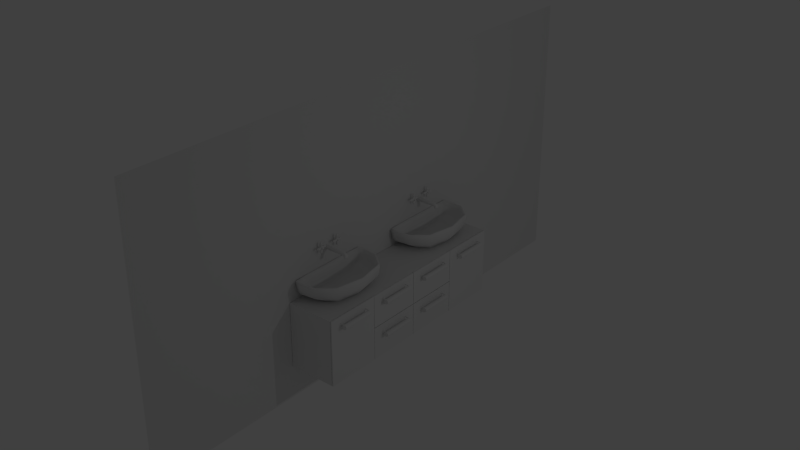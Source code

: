 # Source: Badezimmer_Waschbecken_komplett.blend  (saved by Blender 2.74.0; exported with 4.5.12 LTS)
import bpy
from mathutils import Matrix  # noqa: F401  (used for matrix-valued properties, if any)

bpy.ops.wm.read_factory_settings(use_empty=True)
scene = bpy.context.scene
scene.name = 'Scene'

# ---- collections
col_collection_1 = bpy.data.collections.new('Collection 1'); scene.collection.children.link(col_collection_1)

# ---- materials (node trees are filled in below, after node groups)
mat_material = bpy.data.materials.new('Material')
mat_material.alpha_threshold = 0.0
mat_material.use_transparent_shadow = False
mat_material.roughness = 0.5
mat_material.line_color = (0.0, 0.0, 0.0, 1.0)
mat_material_001 = bpy.data.materials.new('Material.001')
mat_material_001.alpha_threshold = 0.0
mat_material_001.use_transparent_shadow = False
mat_material_001.roughness = 0.5
mat_material_001.line_color = (0.0, 0.0, 0.0, 1.0)

# ---- material node trees

# ---- world
world_world = bpy.data.worlds.new('World'); scene.world = world_world
world_world.color = (0.05088, 0.05088, 0.05088)
world_world.use_sun_shadow = False
world_world.sun_shadow_jitter_overblur = 0.0
world_world.cycles.sampling_method = 'MANUAL'
world_world.cycles.sample_map_resolution = 256

# ---- lights
light_lamp = bpy.data.lights.new('Lamp', 'POINT')
light_lamp.transmission_factor = 0.0
light_lamp.cutoff_distance = 30.0
light_lamp.energy = 100.0
light_lamp.shadow_buffer_clip_start = 1.001
light_lamp.shadow_soft_size = 0.1
light_lamp.shadow_maximum_resolution = 0.006
light_lamp.use_absolute_resolution = True
light_lamp.cycles.use_multiple_importance_sampling = False

# ---- meshes
me_plane = bpy.data.meshes.new('Plane')
me_plane.from_pydata([(-1.0, -1.0, 0.0), (1.0, -1.0, 0.0), (-1.0, 1.0, 0.0), (1.0, 1.0, 0.0)], [], [(0, 1, 3, 2)])
me_plane.use_remesh_preserve_volume = False
me_plane.use_remesh_preserve_attributes = False
me_plane.use_mirror_vertex_groups = False
me_plane.update()
me_cube = bpy.data.meshes.new('Cube')
me_cube.from_pydata([(1.0, 0.0, -1.0), (1.0, -0.9982, -1.0), (-1.0, -0.9982, -1.0), (-1.0, 0.0, -1.0), (1.0, 0.0, 1.0), (1.0, -0.9982, 1.0), (-1.0, -0.9982, 1.0), (-1.0, 0.0, 1.0), (1.0, -0.4982, -1.0), (1.0, 0.0, 0.0), (1.0, -0.9982, 0.0), (1.0, -0.4982, 1.0), (1.0, -0.4982, 0.0), (1.0, -0.5032, -0.98), (1.0, -0.9932, -0.98), (1.0, -0.9932, 0.0), (1.0, -0.9932, 0.98), (1.0, -0.5032, 0.98), (1.0, -0.5032, 0.0), (1.0, -0.5032, -0.98), (1.0, -0.9932, -0.98), (1.0, -0.9932, 0.0), (1.0, -0.9932, 0.98), (1.0, -0.5032, 0.98), (1.0, -0.5032, 0.0), (1.019, -0.5032, -0.98), (1.019, -0.9932, -0.98), (1.019, -0.9932, 2.241e-09), (1.019, -0.9932, 0.98), (1.019, -0.5032, 0.98), (1.019, -0.5032, 2.241e-09), (1.019, -0.4983, -0.9996), (1.019, -0.9981, -0.9996), (1.019, -0.9981, 2.278e-09), (1.019, -0.9981, 0.9996), (1.019, -0.4983, 0.9996), (1.019, -0.4983, 2.278e-09), (1.071, -0.4983, -0.9996), (1.071, -0.9981, -0.9996), (1.071, -0.9981, 6.556e-09), (1.071, -0.9981, 0.9996), (1.071, -0.4983, 0.9996), (1.071, -0.4983, 6.556e-09), (1.0, 0.0, 0.01005), (1.0, 0.0, 0.99), (1.0, -0.4932, 0.99), (1.0, -0.4932, 0.01005), (1.0, 0.0, -0.99), (1.0, -0.4932, -0.99), (1.0, 0.0, -0.01), (1.0, -0.4932, -0.01), (1.0, 0.0, 0.01005), (1.0, 0.0, 0.99), (1.0, -0.4932, 0.99), (1.0, -0.4932, 0.01005), (1.0, 0.0, -0.99), (1.0, -0.4932, -0.99), (1.0, 0.0, -0.01), (1.0, -0.4932, -0.01), (1.0, 0.0, 0.01005), (1.0, 0.0, 0.99), (1.0, -0.4932, 0.99), (1.0, -0.4932, 0.01005), (1.0, 0.0, -0.99), (1.0, -0.4932, -0.99), (1.0, 0.0, -0.01), (1.0, -0.4932, -0.01), (1.0, -0.003762, 0.01005), (1.0, -0.003762, 0.99), (1.0, -0.4932, 0.99), (1.0, -0.4932, 0.01005), (1.0, -0.003762, -0.99), (1.0, -0.4932, -0.99), (1.0, -0.003762, -0.01), (1.0, -0.4932, -0.01), (1.02, -0.003762, 0.01005), (1.02, -0.003762, 0.99), (1.02, -0.4932, 0.99), (1.02, -0.4932, 0.01005), (1.02, -0.003762, -0.99), (1.02, -0.4932, -0.99), (1.02, -0.003762, -0.01), (1.02, -0.4932, -0.01), (1.02, -0.001855, 0.01013), (1.02, -0.001855, 0.9975), (1.02, -0.4951, 0.9975), (1.02, -0.4951, 0.01013), (1.02, -0.001855, -0.9976), (1.02, -0.4951, -0.9976), (1.02, -0.001855, -0.01008), (1.02, -0.4951, -0.01008), (1.07, -0.001855, 0.01013), (1.07, -0.001855, 0.9975), (1.07, -0.4951, 0.9975), (1.07, -0.4951, 0.01013), (1.07, -0.001855, -0.9976), (1.07, -0.4951, -0.9976), (1.07, -0.001855, -0.01008), (1.07, -0.4951, -0.01008)], [], [(0, 8, 1, 2, 3), (4, 7, 6, 5, 11), (12, 11, 17, 18), (1, 10, 5, 6, 2), (4, 9, 0, 3, 7), (12, 8, 48, 50), (11, 12, 46, 45), (18, 17, 23, 24), (8, 12, 18, 13), (10, 1, 14, 15), (11, 5, 16, 17), (5, 10, 15, 16), (1, 8, 13, 14), (24, 23, 29, 30), (13, 18, 24, 19), (15, 14, 20, 21), (17, 16, 22, 23), (16, 15, 21, 22), (14, 13, 19, 20), (30, 29, 35, 36), (19, 24, 30, 25), (21, 20, 26, 27), (23, 22, 28, 29), (22, 21, 27, 28), (20, 19, 25, 26), (36, 35, 41, 42), (25, 30, 36, 31), (27, 26, 32, 33), (29, 28, 34, 35), (28, 27, 33, 34), (26, 25, 31, 32), (38, 37, 42, 41, 40, 39), (31, 36, 42, 37), (33, 32, 38, 39), (35, 34, 40, 41), (34, 33, 39, 40), (32, 31, 37, 38), (49, 50, 58, 57), (12, 9, 43, 46), (4, 11, 45, 44), (9, 4, 44, 43), (50, 48, 56, 58), (9, 12, 50, 49), (0, 9, 49, 47), (8, 0, 47, 48), (57, 58, 66, 65), (58, 56, 64, 66), (47, 49, 57, 55), (48, 47, 55, 56), (45, 46, 54, 53), (46, 43, 51, 54), (44, 45, 53, 52), (43, 44, 52, 51), (65, 66, 74, 73), (66, 64, 72, 74), (55, 57, 65, 63), (56, 55, 63, 64), (53, 54, 62, 61), (54, 51, 59, 62), (52, 53, 61, 60), (51, 52, 60, 59), (73, 74, 82, 81), (74, 72, 80, 82), (63, 65, 73, 71), (64, 63, 71, 72), (61, 62, 70, 69), (62, 59, 67, 70), (60, 61, 69, 68), (59, 60, 68, 67), (81, 82, 90, 89), (82, 80, 88, 90), (71, 73, 81, 79), (72, 71, 79, 80), (69, 70, 78, 77), (70, 67, 75, 78), (68, 69, 77, 76), (67, 68, 76, 75), (89, 90, 98, 97), (90, 88, 96, 98), (79, 81, 89, 87), (80, 79, 87, 88), (77, 78, 86, 85), (78, 75, 83, 86), (76, 77, 85, 84), (75, 76, 84, 83), (91, 92, 93, 94), (95, 97, 98, 96), (87, 89, 97, 95), (88, 87, 95, 96), (85, 86, 94, 93), (86, 83, 91, 94), (84, 85, 93, 92), (83, 84, 92, 91)])
me_cube.materials.append(mat_material)
me_cube.use_remesh_preserve_volume = False
me_cube.use_remesh_preserve_attributes = False
me_cube.use_mirror_vertex_groups = False
me_cube.update()
me_cube_001 = bpy.data.meshes.new('Cube.001')
me_cube_001.from_pydata([(1.0, 1.0, -1.0), (1.0, -1.0, -1.0), (-1.0, -1.0, -1.0), (-1.0, 1.0, -1.0), (1.0, 1.0, 1.0), (1.0, -1.0, 1.0), (-1.0, -1.0, 1.0), (-1.0, 1.0, 1.0), (0.9015, 0.8319, 1.0), (0.9015, -0.8319, 1.0), (-0.9015, 0.8319, 1.0), (-0.9015, -0.8319, 1.0), (0.9015, 0.8319, -0.7445), (0.9015, -0.8319, -0.7445), (-0.9015, 0.8319, -0.7445), (-0.9015, -0.8319, -0.7445), (1.0, 1.0, -1.0), (-1.0, 1.0, -1.0), (1.0, 1.0, 1.0), (-1.0, 1.0, 1.0), (0.9015, 0.8319, 1.0), (-0.9015, 0.8319, 1.0), (0.9015, 0.8319, -0.7445), (-0.9015, 0.8319, -0.7445), (1.0, 1.0, 1.0), (1.0, -1.0, 1.0), (-1.0, -1.0, 1.0), (-1.0, 1.0, 1.0), (-1.0, 1.0, 1.0), (1.0, 1.0, 1.0)], [], [(16, 1, 2, 17), (19, 6, 11, 21), (29, 18, 5, 25), (25, 5, 6, 26), (28, 19, 7, 27), (24, 0, 3, 27), (21, 11, 15, 23), (6, 5, 9, 11), (4, 7, 10, 8), (18, 4, 8, 20), (22, 23, 15, 13), (11, 9, 13, 15), (8, 10, 14, 12), (20, 8, 12, 22), (9, 20, 22, 13), (12, 14, 23, 22), (5, 18, 20, 9), (10, 21, 23, 14), (26, 6, 19, 28), (24, 4, 18, 29), (7, 19, 21, 10), (0, 16, 17, 3), (0, 24, 29, 16), (2, 26, 28, 17), (4, 24, 27, 7), (17, 28, 27, 3), (1, 25, 26, 2), (16, 29, 25, 1)])
me_cube_001.polygons.foreach_set('use_smooth', [True] * 28)
me_cube_001.materials.append(mat_material_001)
me_cube_001.use_remesh_preserve_volume = False
me_cube_001.use_remesh_preserve_attributes = False
me_cube_001.use_mirror_vertex_groups = False
me_cube_001.update()
me_cube_002 = bpy.data.meshes.new('Cube.002')
me_cube_002.from_pydata([(-4.373, -4.373, -4.373), (-4.373, -4.373, 4.373), (-4.373, 4.373, -4.373), (-4.373, 4.373, 4.373), (4.373, -4.373, -4.373), (4.373, -4.373, 4.373), (4.373, 4.373, -4.373), (4.373, 4.373, 4.373), (13.12, 4.373, 4.373), (13.12, 4.373, -4.373), (13.12, -4.373, 4.373), (13.12, -4.373, -4.373), (-13.12, -4.373, -4.373), (-13.12, -4.373, 4.373), (-13.12, 4.373, 4.373), (-13.12, 4.373, -4.373), (-4.373, 17.49, 4.373), (-4.373, 17.49, -4.373), (4.373, 17.49, 4.373), (4.373, 17.49, -4.373), (-4.373, -4.373, 13.12), (-4.373, 4.373, 13.12), (4.373, 4.373, 13.12), (4.373, -4.373, 13.12), (-4.373, 4.373, -13.12), (-4.373, -4.373, -13.12), (4.373, 4.373, -13.12), (4.373, -4.373, -13.12), (-6.122, -6.122, 13.12), (-6.122, 6.122, 13.12), (6.122, 6.122, 13.12), (6.122, -6.122, 13.12), (-6.122, -6.122, 21.87), (-6.122, 6.122, 21.87), (6.122, 6.122, 21.87), (6.122, -6.122, 21.87), (-3.673, -3.673, 21.87), (-3.673, 3.673, 21.87), (3.673, 3.673, 21.87), (3.673, -3.673, 21.87), (-3.673, -3.673, 26.24), (-3.673, 3.673, 26.24), (3.673, 3.673, 26.24), (3.673, -3.673, 26.24), (13.12, 6.122, 6.122), (13.12, 6.122, -6.122), (13.12, -6.122, 6.122), (13.12, -6.122, -6.122), (21.87, 6.122, 6.122), (21.87, 6.122, -6.122), (21.87, -6.122, 6.122), (21.87, -6.122, -6.122), (21.87, 3.673, 3.673), (21.87, 3.673, -3.673), (21.87, -3.673, 3.673), (21.87, -3.673, -3.673), (26.24, 3.673, 3.673), (26.24, 3.673, -3.673), (26.24, -3.673, 3.673), (26.24, -3.673, -3.673), (-13.12, -6.122, -6.122), (-13.12, -6.122, 6.122), (-13.12, 6.122, 6.122), (-13.12, 6.122, -6.122), (-21.87, -6.122, -6.122), (-21.87, -6.122, 6.122), (-21.87, 6.122, 6.122), (-21.87, 6.122, -6.122), (-21.87, -3.673, -3.673), (-21.87, -3.673, 3.673), (-21.87, 3.673, 3.673), (-21.87, 3.673, -3.673), (-26.24, -3.673, -3.673), (-26.24, -3.673, 3.673), (-26.24, 3.673, 3.673), (-26.24, 3.673, -3.673), (-6.122, 6.122, -13.12), (-6.122, -6.122, -13.12), (6.122, 6.122, -13.12), (6.122, -6.122, -13.12), (-6.122, 6.122, -21.87), (-6.122, -6.122, -21.87), (6.122, 6.122, -21.87), (6.122, -6.122, -21.87), (-3.673, 3.673, -21.87), (-3.673, -3.673, -21.87), (3.673, 3.673, -21.87), (3.673, -3.673, -21.87), (-3.673, 3.673, -26.24), (-3.673, -3.673, -26.24), (3.673, 3.673, -26.24), (3.673, -3.673, -26.24), (-4.373, -4.373, -4.373), (-4.373, -4.373, 4.373), (4.373, -4.373, 4.373), (4.373, -4.373, -4.373), (-6.122, -13.12, -6.122), (-6.122, -13.12, 6.122), (6.122, -13.12, 6.122), (6.122, -13.12, -6.122), (4.373, 17.49, -4.373), (-4.373, 17.49, -4.373), (4.373, 17.49, 4.373), (-4.373, 17.49, 4.373), (90.09, -4.373, -4.373), (90.09, -4.373, 4.373), (90.09, 4.373, -4.373), (90.09, 4.373, 4.373), (98.83, -4.373, -4.373), (98.83, -4.373, 4.373), (98.83, 4.373, -4.373), (98.83, 4.373, 4.373), (107.6, 4.373, 4.373), (107.6, 4.373, -4.373), (107.6, -4.373, 4.373), (107.6, -4.373, -4.373), (81.34, -4.373, -4.373), (81.34, -4.373, 4.373), (81.34, 4.373, 4.373), (81.34, 4.373, -4.373), (90.09, 17.49, 4.373), (90.09, 17.49, -4.373), (98.83, 17.49, 4.373), (98.83, 17.49, -4.373), (90.09, -4.373, 13.12), (90.09, 4.373, 13.12), (98.83, 4.373, 13.12), (98.83, -4.373, 13.12), (90.09, 4.373, -13.12), (90.09, -4.373, -13.12), (98.83, 4.373, -13.12), (98.83, -4.373, -13.12), (88.34, -6.122, 13.12), (88.34, 6.122, 13.12), (100.6, 6.122, 13.12), (100.6, -6.122, 13.12), (88.34, -6.122, 21.87), (88.34, 6.122, 21.87), (100.6, 6.122, 21.87), (100.6, -6.122, 21.87), (90.78, -3.673, 21.87), (90.78, 3.673, 21.87), (98.13, 3.673, 21.87), (98.13, -3.673, 21.87), (90.78, -3.673, 26.24), (90.78, 3.673, 26.24), (98.13, 3.673, 26.24), (98.13, -3.673, 26.24), (107.6, 6.122, 6.122), (107.6, 6.122, -6.122), (107.6, -6.122, 6.122), (107.6, -6.122, -6.122), (116.3, 6.122, 6.122), (116.3, 6.122, -6.122), (116.3, -6.122, 6.122), (116.3, -6.122, -6.122), (116.3, 3.673, 3.673), (116.3, 3.673, -3.673), (116.3, -3.673, 3.673), (116.3, -3.673, -3.673), (120.7, 3.673, 3.673), (120.7, 3.673, -3.673), (120.7, -3.673, 3.673), (120.7, -3.673, -3.673), (81.34, -6.122, -6.122), (81.34, -6.122, 6.122), (81.34, 6.122, 6.122), (81.34, 6.122, -6.122), (72.59, -6.122, -6.122), (72.59, -6.122, 6.122), (72.59, 6.122, 6.122), (72.59, 6.122, -6.122), (72.59, -3.673, -3.673), (72.59, -3.673, 3.673), (72.59, 3.673, 3.673), (72.59, 3.673, -3.673), (68.22, -3.673, -3.673), (68.22, -3.673, 3.673), (68.22, 3.673, 3.673), (68.22, 3.673, -3.673), (88.34, 6.122, -13.12), (88.34, -6.122, -13.12), (100.6, 6.122, -13.12), (100.6, -6.122, -13.12), (88.34, 6.122, -21.87), (88.34, -6.122, -21.87), (100.6, 6.122, -21.87), (100.6, -6.122, -21.87), (90.78, 3.673, -21.87), (90.78, -3.673, -21.87), (98.13, 3.673, -21.87), (98.13, -3.673, -21.87), (90.78, 3.673, -26.24), (90.78, -3.673, -26.24), (98.13, 3.673, -26.24), (98.13, -3.673, -26.24), (90.09, -4.373, -4.373), (90.09, -4.373, 4.373), (98.83, -4.373, 4.373), (98.83, -4.373, -4.373), (88.34, -13.12, -6.122), (88.34, -13.12, 6.122), (100.6, -13.12, 6.122), (100.6, -13.12, -6.122), (98.83, 17.49, -4.373), (90.09, 17.49, -4.373), (98.83, 17.49, 4.373), (90.09, 17.49, 4.373)], [], [(2, 0, 12, 15), (100, 101, 17, 19), (4, 6, 9, 11), (0, 4, 95, 92), (4, 0, 25, 27), (1, 5, 23, 20), (11, 9, 45, 47), (5, 4, 11, 10), (7, 5, 10, 8), (6, 7, 8, 9), (15, 12, 60, 63), (3, 2, 15, 14), (1, 3, 14, 13), (0, 1, 13, 12), (16, 18, 19, 17), (102, 100, 19, 18), (103, 102, 18, 16), (101, 103, 16, 17), (20, 23, 31, 28), (5, 7, 22, 23), (7, 3, 21, 22), (3, 1, 20, 21), (27, 25, 77, 79), (6, 4, 27, 26), (2, 6, 26, 24), (0, 2, 24, 25), (28, 31, 35, 32), (23, 22, 30, 31), (22, 21, 29, 30), (21, 20, 28, 29), (32, 35, 39, 36), (31, 30, 34, 35), (30, 29, 33, 34), (29, 28, 32, 33), (36, 39, 43, 40), (35, 34, 38, 39), (34, 33, 37, 38), (33, 32, 36, 37), (43, 42, 41, 40), (39, 38, 42, 43), (38, 37, 41, 42), (37, 36, 40, 41), (47, 45, 49, 51), (10, 11, 47, 46), (8, 10, 46, 44), (9, 8, 44, 45), (51, 49, 53, 55), (46, 47, 51, 50), (44, 46, 50, 48), (45, 44, 48, 49), (55, 53, 57, 59), (50, 51, 55, 54), (48, 50, 54, 52), (49, 48, 52, 53), (56, 58, 59, 57), (54, 55, 59, 58), (52, 54, 58, 56), (53, 52, 56, 57), (63, 60, 64, 67), (14, 15, 63, 62), (13, 14, 62, 61), (12, 13, 61, 60), (67, 64, 68, 71), (62, 63, 67, 66), (61, 62, 66, 65), (60, 61, 65, 64), (71, 68, 72, 75), (66, 67, 71, 70), (65, 66, 70, 69), (64, 65, 69, 68), (73, 74, 75, 72), (70, 71, 75, 74), (69, 70, 74, 73), (68, 69, 73, 72), (79, 77, 81, 83), (26, 27, 79, 78), (24, 26, 78, 76), (25, 24, 76, 77), (83, 81, 85, 87), (78, 79, 83, 82), (76, 78, 82, 80), (77, 76, 80, 81), (87, 85, 89, 91), (82, 83, 87, 86), (80, 82, 86, 84), (81, 80, 84, 85), (89, 88, 90, 91), (86, 87, 91, 90), (84, 86, 90, 88), (85, 84, 88, 89), (92, 95, 99, 96), (5, 1, 93, 94), (4, 5, 94, 95), (1, 0, 92, 93), (98, 97, 96, 99), (94, 93, 97, 98), (95, 94, 98, 99), (93, 92, 96, 97), (2, 3, 103, 101), (3, 7, 102, 103), (7, 6, 100, 102), (6, 2, 101, 100), (106, 104, 116, 119), (204, 205, 121, 123), (108, 110, 113, 115), (104, 108, 199, 196), (108, 104, 129, 131), (105, 109, 127, 124), (115, 113, 149, 151), (109, 108, 115, 114), (111, 109, 114, 112), (110, 111, 112, 113), (119, 116, 164, 167), (107, 106, 119, 118), (105, 107, 118, 117), (104, 105, 117, 116), (120, 122, 123, 121), (206, 204, 123, 122), (207, 206, 122, 120), (205, 207, 120, 121), (124, 127, 135, 132), (109, 111, 126, 127), (111, 107, 125, 126), (107, 105, 124, 125), (131, 129, 181, 183), (110, 108, 131, 130), (106, 110, 130, 128), (104, 106, 128, 129), (132, 135, 139, 136), (127, 126, 134, 135), (126, 125, 133, 134), (125, 124, 132, 133), (136, 139, 143, 140), (135, 134, 138, 139), (134, 133, 137, 138), (133, 132, 136, 137), (140, 143, 147, 144), (139, 138, 142, 143), (138, 137, 141, 142), (137, 136, 140, 141), (147, 146, 145, 144), (143, 142, 146, 147), (142, 141, 145, 146), (141, 140, 144, 145), (151, 149, 153, 155), (114, 115, 151, 150), (112, 114, 150, 148), (113, 112, 148, 149), (155, 153, 157, 159), (150, 151, 155, 154), (148, 150, 154, 152), (149, 148, 152, 153), (159, 157, 161, 163), (154, 155, 159, 158), (152, 154, 158, 156), (153, 152, 156, 157), (160, 162, 163, 161), (158, 159, 163, 162), (156, 158, 162, 160), (157, 156, 160, 161), (167, 164, 168, 171), (118, 119, 167, 166), (117, 118, 166, 165), (116, 117, 165, 164), (171, 168, 172, 175), (166, 167, 171, 170), (165, 166, 170, 169), (164, 165, 169, 168), (175, 172, 176, 179), (170, 171, 175, 174), (169, 170, 174, 173), (168, 169, 173, 172), (177, 178, 179, 176), (174, 175, 179, 178), (173, 174, 178, 177), (172, 173, 177, 176), (183, 181, 185, 187), (130, 131, 183, 182), (128, 130, 182, 180), (129, 128, 180, 181), (187, 185, 189, 191), (182, 183, 187, 186), (180, 182, 186, 184), (181, 180, 184, 185), (191, 189, 193, 195), (186, 187, 191, 190), (184, 186, 190, 188), (185, 184, 188, 189), (193, 192, 194, 195), (190, 191, 195, 194), (188, 190, 194, 192), (189, 188, 192, 193), (196, 199, 203, 200), (109, 105, 197, 198), (108, 109, 198, 199), (105, 104, 196, 197), (202, 201, 200, 203), (198, 197, 201, 202), (199, 198, 202, 203), (197, 196, 200, 201), (106, 107, 207, 205), (107, 111, 206, 207), (111, 110, 204, 206), (110, 106, 205, 204)])
me_cube_002.polygons.foreach_set('use_smooth', [True] * 204)
me_cube_002.use_remesh_preserve_volume = False
me_cube_002.use_remesh_preserve_attributes = False
me_cube_002.use_mirror_vertex_groups = False
me_cube_002.update()
me_cylinder = bpy.data.meshes.new('Cylinder')
me_cylinder.from_pydata([(-1.538e-07, 0.9183, -0.1843), (-1.538e-07, 0.9183, 0.1125), (0.02895, 0.9154, -0.1843), (0.02895, 0.9154, 0.1125), (0.05679, 0.907, -0.1843), (0.05679, 0.907, 0.1125), (0.08244, 0.8933, -0.1843), (0.08244, 0.8933, 0.1125), (0.1049, 0.8748, -0.1843), (0.1049, 0.8748, 0.1125), (0.1234, 0.8523, -0.1843), (0.1234, 0.8523, 0.1125), (0.1371, 0.8267, -0.1843), (0.1371, 0.8267, 0.1125), (0.1455, 0.7988, -0.1843), (0.1455, 0.7988, 0.1125), (0.1484, 0.7699, -0.1843), (0.1484, 0.7699, 0.1125), (0.1455, 0.7409, -0.1843), (0.1455, 0.7409, 0.1125), (0.1371, 0.7131, -0.1843), (0.1371, 0.7131, 0.1125), (0.1234, 0.6874, -0.1843), (0.1234, 0.6874, 0.1125), (0.1049, 0.6649, -0.1843), (0.1049, 0.6649, 0.1125), (0.08244, 0.6465, -0.1843), (0.08244, 0.6465, 0.1125), (0.05679, 0.6328, -0.1843), (0.05679, 0.6328, 0.1125), (0.02895, 0.6243, -0.1843), (0.02895, 0.6243, 0.1125), (-2.022e-07, 0.6215, -0.1843), (-2.022e-07, 0.6215, 0.1125), (-0.02895, 0.6243, -0.1843), (-0.02895, 0.6243, 0.1125), (-0.05679, 0.6328, -0.1843), (-0.05679, 0.6328, 0.1125), (-0.08244, 0.6465, -0.1843), (-0.08244, 0.6465, 0.1125), (-0.1049, 0.6649, -0.1843), (-0.1049, 0.6649, 0.1125), (-0.1234, 0.6874, -0.1843), (-0.1234, 0.6874, 0.1125), (-0.1371, 0.7131, -0.1843), (-0.1371, 0.7131, 0.1125), (-0.1455, 0.7409, -0.1843), (-0.1455, 0.7409, 0.1125), (-0.1484, 0.7699, -0.1843), (-0.1484, 0.7699, 0.1125), (-0.1455, 0.7988, -0.1843), (-0.1455, 0.7988, 0.1125), (-0.1371, 0.8267, -0.1843), (-0.1371, 0.8267, 0.1125), (-0.1234, 0.8523, -0.1843), (-0.1234, 0.8523, 0.1125), (-0.1049, 0.8748, -0.1843), (-0.1049, 0.8748, 0.1125), (-0.08244, 0.8933, -0.1843), (-0.08244, 0.8933, 0.1125), (-0.05679, 0.907, -0.1843), (-0.05679, 0.907, 0.1125), (-0.02895, 0.9154, -0.1843), (-0.02895, 0.9154, 0.1125), (0.02895, 0.8687, 0.1491), (-1.917e-07, 0.871, 0.1494), (0.05679, 0.8616, 0.1482), (0.08244, 0.8502, 0.1467), (0.1049, 0.8348, 0.1448), (0.1234, 0.8161, 0.1424), (0.1371, 0.7947, 0.1396), (0.1455, 0.7716, 0.1366), (0.1484, 0.7474, 0.1336), (0.1455, 0.7233, 0.1305), (0.1371, 0.7002, 0.1275), (0.1234, 0.6788, 0.1248), (0.1049, 0.6601, 0.1224), (0.08244, 0.6447, 0.1204), (0.05679, 0.6333, 0.1189), (0.02895, 0.6262, 0.118), (-2.401e-07, 0.6239, 0.1177), (-0.02895, 0.6262, 0.118), (-0.05679, 0.6333, 0.1189), (-0.08244, 0.6447, 0.1204), (-0.1049, 0.6601, 0.1224), (-0.1234, 0.6788, 0.1248), (-0.1371, 0.7002, 0.1275), (-0.1455, 0.7233, 0.1305), (-0.1484, 0.7474, 0.1336), (-0.1455, 0.7716, 0.1366), (-0.1371, 0.7947, 0.1396), (-0.1234, 0.8161, 0.1424), (-0.1049, 0.8348, 0.1448), (-0.08244, 0.8502, 0.1467), (-0.05679, 0.8616, 0.1482), (-0.02895, 0.8687, 0.1491), (0.02895, 0.7584, 0.1725), (-2.339e-07, 0.76, 0.173), (0.05679, 0.7538, 0.1712), (0.08244, 0.7464, 0.169), (0.1049, 0.7364, 0.166), (0.1234, 0.7243, 0.1623), (0.1371, 0.7104, 0.1582), (0.1455, 0.6953, 0.1537), (0.1484, 0.6796, 0.149), (0.1455, 0.6639, 0.1443), (0.1371, 0.6489, 0.1398), (0.1234, 0.635, 0.1356), (0.1049, 0.6228, 0.132), (0.08244, 0.6128, 0.129), (0.05679, 0.6054, 0.1268), (0.02895, 0.6008, 0.1254), (-2.822e-07, 0.5993, 0.1249), (-0.02895, 0.6008, 0.1254), (-0.05679, 0.6054, 0.1268), (-0.08244, 0.6128, 0.129), (-0.1049, 0.6228, 0.132), (-0.1234, 0.635, 0.1356), (-0.1371, 0.6489, 0.1398), (-0.1455, 0.6639, 0.1443), (-0.1484, 0.6796, 0.149), (-0.1455, 0.6953, 0.1537), (-0.1371, 0.7104, 0.1582), (-0.1234, 0.7243, 0.1623), (-0.1049, 0.7364, 0.166), (-0.08244, 0.7464, 0.169), (-0.05679, 0.7538, 0.1712), (-0.02895, 0.7584, 0.1725), (0.02895, 0.5838, 0.1842), (-2.049e-07, 0.584, 0.1847), (0.05679, 0.5834, 0.1826), (0.08244, 0.5826, 0.1799), (0.1049, 0.5817, 0.1764), (0.1234, 0.5805, 0.172), (0.1371, 0.5791, 0.1671), (0.1455, 0.5777, 0.1618), (0.1484, 0.5762, 0.1562), (0.1455, 0.5746, 0.1506), (0.1371, 0.5732, 0.1453), (0.1234, 0.5718, 0.1403), (0.1049, 0.5706, 0.136), (0.08244, 0.5697, 0.1324), (0.05679, 0.5689, 0.1298), (0.02895, 0.5685, 0.1282), (-2.532e-07, 0.5683, 0.1276), (-0.02895, 0.5685, 0.1282), (-0.05679, 0.5689, 0.1298), (-0.08244, 0.5697, 0.1324), (-0.1049, 0.5706, 0.136), (-0.1234, 0.5718, 0.1403), (-0.1371, 0.5732, 0.1453), (-0.1455, 0.5746, 0.1506), (-0.1484, 0.5762, 0.1562), (-0.1455, 0.5777, 0.1618), (-0.1371, 0.5791, 0.1671), (-0.1234, 0.5805, 0.172), (-0.1049, 0.5817, 0.1764), (-0.08244, 0.5826, 0.1799), (-0.05679, 0.5834, 0.1826), (-0.02895, 0.5838, 0.1842), (0.02895, 0.5838, 0.1842), (-2.049e-07, 0.584, 0.1847), (0.05679, 0.5834, 0.1826), (0.08244, 0.5826, 0.1799), (0.1049, 0.5817, 0.1764), (0.1234, 0.5805, 0.172), (0.1371, 0.5791, 0.1671), (0.1455, 0.5777, 0.1618), (0.1484, 0.5762, 0.1562), (0.1455, 0.5746, 0.1506), (0.1371, 0.5732, 0.1453), (0.1234, 0.5718, 0.1403), (0.1049, 0.5706, 0.136), (0.08244, 0.5697, 0.1324), (0.05679, 0.5689, 0.1298), (0.02895, 0.5685, 0.1282), (-2.532e-07, 0.5683, 0.1276), (-0.02895, 0.5685, 0.1282), (-0.05679, 0.5689, 0.1298), (-0.08244, 0.5697, 0.1324), (-0.1049, 0.5706, 0.136), (-0.1234, 0.5718, 0.1403), (-0.1371, 0.5732, 0.1453), (-0.1455, 0.5746, 0.1506), (-0.1484, 0.5762, 0.1562), (-0.1455, 0.5777, 0.1618), (-0.1371, 0.5791, 0.1671), (-0.1234, 0.5805, 0.172), (-0.1049, 0.5817, 0.1764), (-0.08244, 0.5826, 0.1799), (-0.05679, 0.5834, 0.1826), (-0.02895, 0.5838, 0.1842), (0.02895, 0.5593, 0.1844), (-2.049e-07, 0.5594, 0.185), (0.05679, 0.5588, 0.1828), (0.08244, 0.5581, 0.1802), (0.1049, 0.5571, 0.1766), (0.1234, 0.5559, 0.1723), (0.1371, 0.5546, 0.1674), (0.1455, 0.5531, 0.162), (0.1484, 0.5516, 0.1564), (0.1455, 0.5501, 0.1509), (0.1371, 0.5486, 0.1455), (0.1234, 0.5473, 0.1406), (0.1049, 0.5461, 0.1362), (0.08244, 0.5451, 0.1327), (0.05679, 0.5444, 0.1301), (0.02895, 0.5439, 0.1284), (-2.532e-07, 0.5438, 0.1279), (-0.02895, 0.5439, 0.1284), (-0.05679, 0.5444, 0.1301), (-0.08244, 0.5451, 0.1327), (-0.1049, 0.5461, 0.1362), (-0.1234, 0.5473, 0.1406), (-0.1371, 0.5486, 0.1455), (-0.1455, 0.5501, 0.1509), (-0.1484, 0.5516, 0.1564), (-0.1455, 0.5531, 0.162), (-0.1371, 0.5546, 0.1674), (-0.1234, 0.5559, 0.1723), (-0.1049, 0.5571, 0.1766), (-0.08244, 0.5581, 0.1802), (-0.05679, 0.5588, 0.1828), (-0.02895, 0.5593, 0.1844)], [], [(0, 1, 3, 2), (2, 3, 5, 4), (4, 5, 7, 6), (6, 7, 9, 8), (8, 9, 11, 10), (10, 11, 13, 12), (12, 13, 15, 14), (14, 15, 17, 16), (16, 17, 19, 18), (18, 19, 21, 20), (20, 21, 23, 22), (22, 23, 25, 24), (24, 25, 27, 26), (26, 27, 29, 28), (28, 29, 31, 30), (30, 31, 33, 32), (32, 33, 35, 34), (34, 35, 37, 36), (36, 37, 39, 38), (38, 39, 41, 40), (40, 41, 43, 42), (42, 43, 45, 44), (44, 45, 47, 46), (46, 47, 49, 48), (48, 49, 51, 50), (50, 51, 53, 52), (52, 53, 55, 54), (54, 55, 57, 56), (56, 57, 59, 58), (58, 59, 61, 60), (59, 57, 92, 93), (62, 63, 1, 0), (60, 61, 63, 62), (0, 2, 4, 6, 8, 10, 12, 14, 16, 18, 20, 22, 24, 26, 28, 30, 32, 34, 36, 38, 40, 42, 44, 46, 48, 50, 52, 54, 56, 58, 60, 62), (88, 87, 119, 120), (37, 35, 81, 82), (15, 13, 70, 71), (1, 63, 95, 65), (43, 41, 84, 85), (21, 19, 73, 74), (49, 47, 87, 88), (5, 3, 64, 66), (27, 25, 76, 77), (55, 53, 90, 91), (11, 9, 68, 69), (33, 31, 79, 80), (61, 59, 93, 94), (39, 37, 82, 83), (3, 1, 65, 64), (17, 15, 71, 72), (45, 43, 85, 86), (23, 21, 74, 75), (51, 49, 88, 89), (7, 5, 66, 67), (29, 27, 77, 78), (57, 55, 91, 92), (35, 33, 80, 81), (13, 11, 69, 70), (63, 61, 94, 95), (41, 39, 83, 84), (19, 17, 72, 73), (47, 45, 86, 87), (25, 23, 75, 76), (53, 51, 89, 90), (9, 7, 67, 68), (31, 29, 78, 79), (122, 121, 153, 154), (66, 64, 96, 98), (77, 76, 108, 109), (86, 85, 117, 118), (75, 74, 106, 107), (95, 94, 126, 127), (84, 83, 115, 116), (73, 72, 104, 105), (93, 92, 124, 125), (82, 81, 113, 114), (71, 70, 102, 103), (91, 90, 122, 123), (69, 68, 100, 101), (80, 79, 111, 112), (89, 88, 120, 121), (67, 66, 98, 99), (78, 77, 109, 110), (87, 86, 118, 119), (64, 65, 97, 96), (76, 75, 107, 108), (65, 95, 127, 97), (85, 84, 116, 117), (74, 73, 105, 106), (94, 93, 125, 126), (83, 82, 114, 115), (72, 71, 103, 104), (92, 91, 123, 124), (81, 80, 112, 113), (70, 69, 101, 102), (90, 89, 121, 122), (68, 67, 99, 100), (79, 78, 110, 111), (156, 155, 187, 188), (100, 99, 131, 132), (111, 110, 142, 143), (120, 119, 151, 152), (98, 96, 128, 130), (109, 108, 140, 141), (118, 117, 149, 150), (107, 106, 138, 139), (127, 126, 158, 159), (116, 115, 147, 148), (105, 104, 136, 137), (125, 124, 156, 157), (114, 113, 145, 146), (103, 102, 134, 135), (123, 122, 154, 155), (101, 100, 132, 133), (112, 111, 143, 144), (121, 120, 152, 153), (99, 98, 130, 131), (110, 109, 141, 142), (119, 118, 150, 151), (96, 97, 129, 128), (108, 107, 139, 140), (97, 127, 159, 129), (117, 116, 148, 149), (106, 105, 137, 138), (126, 125, 157, 158), (115, 114, 146, 147), (104, 103, 135, 136), (124, 123, 155, 156), (113, 112, 144, 145), (102, 101, 133, 134), (190, 189, 221, 222), (145, 144, 176, 177), (134, 133, 165, 166), (154, 153, 185, 186), (132, 131, 163, 164), (143, 142, 174, 175), (152, 151, 183, 184), (130, 128, 160, 162), (141, 140, 172, 173), (150, 149, 181, 182), (139, 138, 170, 171), (159, 158, 190, 191), (148, 147, 179, 180), (137, 136, 168, 169), (157, 156, 188, 189), (146, 145, 177, 178), (135, 134, 166, 167), (155, 154, 186, 187), (133, 132, 164, 165), (144, 143, 175, 176), (153, 152, 184, 185), (131, 130, 162, 163), (142, 141, 173, 174), (151, 150, 182, 183), (128, 129, 161, 160), (140, 139, 171, 172), (129, 159, 191, 161), (149, 148, 180, 181), (138, 137, 169, 170), (158, 157, 189, 190), (147, 146, 178, 179), (136, 135, 167, 168), (192, 193, 223, 222, 221, 220, 219, 218, 217, 216, 215, 214, 213, 212, 211, 210, 209, 208, 207, 206, 205, 204, 203, 202, 201, 200, 199, 198, 197, 196, 195, 194), (179, 178, 210, 211), (168, 167, 199, 200), (188, 187, 219, 220), (177, 176, 208, 209), (166, 165, 197, 198), (186, 185, 217, 218), (164, 163, 195, 196), (175, 174, 206, 207), (184, 183, 215, 216), (162, 160, 192, 194), (173, 172, 204, 205), (182, 181, 213, 214), (171, 170, 202, 203), (191, 190, 222, 223), (180, 179, 211, 212), (169, 168, 200, 201), (189, 188, 220, 221), (178, 177, 209, 210), (167, 166, 198, 199), (187, 186, 218, 219), (165, 164, 196, 197), (176, 175, 207, 208), (185, 184, 216, 217), (163, 162, 194, 195), (174, 173, 205, 206), (183, 182, 214, 215), (160, 161, 193, 192), (172, 171, 203, 204), (161, 191, 223, 193), (181, 180, 212, 213), (170, 169, 201, 202)])
me_cylinder.polygons.foreach_set('use_smooth', [True] * 194)
me_cylinder.use_remesh_preserve_volume = False
me_cylinder.use_remesh_preserve_attributes = False
me_cylinder.use_mirror_vertex_groups = False
me_cylinder.update()
me_cylinder_001 = bpy.data.meshes.new('Cylinder.001')
me_cylinder_001.from_pydata([(-4.547e-07, 1.0, -7.023), (0.1951, 0.9808, -7.023), (0.3827, 0.9239, -7.023), (0.5556, 0.8315, -7.023), (0.7071, 0.7071, -7.023), (0.8315, 0.5556, -7.023), (0.9239, 0.3827, -7.023), (0.9808, 0.1951, -7.023), (1.0, 7.55e-08, -7.023), (0.9808, -0.1951, -7.023), (0.9239, -0.3827, -7.023), (0.8315, -0.5556, -7.023), (0.7071, -0.7071, -7.023), (0.5556, -0.8315, -7.023), (0.3827, -0.9239, -7.023), (0.1951, -0.9808, -7.023), (-7.806e-07, -1.0, -7.023), (-0.1951, -0.9808, -7.023), (-0.3827, -0.9239, -7.023), (-0.5556, -0.8315, -7.023), (-0.7071, -0.7071, -7.023), (-0.8315, -0.5556, -7.023), (-0.9239, -0.3827, -7.023), (-0.9808, -0.1951, -7.023), (-1.0, 9.656e-07, -7.023), (-0.9808, 0.1951, -7.023), (-0.9239, 0.3827, -7.023), (-0.8315, 0.5556, -7.023), (-0.7071, 0.7071, -7.023), (-0.5556, 0.8315, -7.023), (-0.3827, 0.9239, -7.023), (-0.1951, 0.9808, -7.023), (-4.051e-07, 1.0, -7.259), (0.1951, 0.9808, -7.259), (0.3827, 0.9239, -7.259), (0.5556, 0.8315, -7.259), (0.7071, 0.7071, -7.259), (0.8315, 0.5556, -7.259), (0.9239, 0.3827, -7.259), (0.9808, 0.1951, -7.259), (1.0, 7.55e-08, -7.259), (0.9808, -0.1951, -7.259), (0.9239, -0.3827, -7.259), (0.8315, -0.5556, -7.259), (0.7071, -0.7071, -7.259), (0.5556, -0.8315, -7.259), (0.3827, -0.9239, -7.259), (0.1951, -0.9808, -7.259), (-7.31e-07, -1.0, -7.259), (-0.1951, -0.9808, -7.259), (-0.3827, -0.9239, -7.259), (-0.5556, -0.8315, -7.259), (-0.7071, -0.7071, -7.259), (-0.8315, -0.5556, -7.259), (-0.9239, -0.3827, -7.259), (-0.9808, -0.1951, -7.259), (-1.0, 9.656e-07, -7.259), (-0.9808, 0.1951, -7.259), (-0.9239, 0.3827, -7.259), (-0.8315, 0.5556, -7.259), (-0.7071, 0.7071, -7.259), (-0.5556, 0.8315, -7.259), (-0.3827, 0.9239, -7.259), (-0.1951, 0.9808, -7.259), (0.9391, 0.5541, -7.023), (1.135, 0.5545, -7.023), (-1.135, 0.5545, -7.023), (-0.9391, 0.5541, -7.023), (0.9391, 0.5541, -7.259), (1.135, 0.5545, -7.259), (-1.135, 0.5545, -7.259), (-0.9391, 0.5541, -7.259), (-0.8315, 0.5556, -7.259), (-0.8315, 0.5556, -7.023), (0.8315, 0.5556, -7.259), (0.8315, 0.5556, -7.023), (0.9391, 0.5541, -7.023), (1.139, 0.5545, -7.023), (-1.135, 0.5545, -7.023), (-0.9391, 0.5541, -7.023), (0.9391, 0.5541, -7.259), (1.139, 0.5545, -7.259), (-1.135, 0.5545, -7.259), (-0.9391, 0.5541, -7.259), (-0.8362, 1.96, -7.259), (-0.8362, 1.96, -7.023), (0.8362, 1.96, -7.259), (0.8362, 1.96, -7.023), (0.9438, 1.958, -7.023), (1.148, 1.959, -7.023), (-1.14, 1.959, -7.023), (-0.9438, 1.958, -7.023), (0.9438, 1.958, -7.259), (1.148, 1.959, -7.259), (-1.14, 1.959, -7.259), (-0.9438, 1.958, -7.259), (0.9808, 0.1951, -7.023), (1.0, 7.55e-08, -7.023), (0.9808, 0.1951, -7.259), (1.0, 7.55e-08, -7.259), (-1.0, 9.656e-07, -7.023), (-0.9808, 0.1951, -7.023), (-1.0, 9.656e-07, -7.259), (-0.9808, 0.1951, -7.259), (0.9808, 0.1951, -7.023), (0.996, 7.55e-08, -7.023), (0.9808, 0.1951, -7.259), (0.996, 7.55e-08, -7.259), (-1.134, 0.3511, -7.023), (-1.134, 0.3511, -7.259), (1.136, 0.4252, -7.023), (1.136, 0.4252, -7.259), (-4.547e-07, 1.0, 7.023), (6.361e-08, 1.0, 0.0), (0.1951, 0.9808, 7.023), (0.1951, 0.9808, 0.0), (0.3827, 0.9239, 7.023), (0.3827, 0.9239, 0.0), (0.5556, 0.8315, 7.023), (0.5556, 0.8315, 0.0), (0.7071, 0.7071, 7.023), (0.7071, 0.7071, 0.0), (0.8315, 0.5556, 7.023), (0.8315, 0.5556, 0.0), (0.9239, 0.3827, 7.023), (0.9239, 0.3827, 0.0), (0.9808, 0.1951, 7.023), (0.9808, 0.1951, 0.0), (1.0, 7.55e-08, 7.023), (1.0, 7.55e-08, 0.0), (0.9808, -0.1951, 7.023), (0.9808, -0.1951, 0.0), (0.9239, -0.3827, 7.023), (0.9239, -0.3827, 0.0), (0.8315, -0.5556, 7.023), (0.8315, -0.5556, 0.0), (0.7071, -0.7071, 7.023), (0.7071, -0.7071, 0.0), (0.5556, -0.8315, 7.023), (0.5556, -0.8315, 0.0), (0.3827, -0.9239, 7.023), (0.3827, -0.9239, 0.0), (0.1951, -0.9808, 7.023), (0.1951, -0.9808, 0.0), (-7.806e-07, -1.0, 7.023), (-2.622e-07, -1.0, 0.0), (-0.1951, -0.9808, 7.023), (-0.1951, -0.9808, 0.0), (-0.3827, -0.9239, 7.023), (-0.3827, -0.9239, 0.0), (-0.5556, -0.8315, 7.023), (-0.5556, -0.8315, 0.0), (-0.7071, -0.7071, 7.023), (-0.7071, -0.7071, 0.0), (-0.8315, -0.5556, 7.023), (-0.8315, -0.5556, 0.0), (-0.9239, -0.3827, 7.023), (-0.9239, -0.3827, 0.0), (-0.9808, -0.1951, 7.023), (-0.9808, -0.1951, 0.0), (-1.0, 9.656e-07, 7.023), (-1.0, 9.656e-07, 0.0), (-0.9808, 0.1951, 7.023), (-0.9808, 0.1951, 0.0), (-0.9239, 0.3827, 7.023), (-0.9239, 0.3827, 0.0), (-0.8315, 0.5556, 7.023), (-0.8315, 0.5556, 0.0), (-0.7071, 0.7071, 7.023), (-0.7071, 0.7071, 0.0), (-0.5556, 0.8315, 7.023), (-0.5556, 0.8315, 0.0), (-0.3827, 0.9239, 7.023), (-0.3827, 0.9239, 0.0), (-0.1951, 0.9808, 7.023), (-0.1951, 0.9808, 0.0), (-4.051e-07, 1.0, 7.259), (0.1951, 0.9808, 7.259), (0.3827, 0.9239, 7.259), (0.5556, 0.8315, 7.259), (0.7071, 0.7071, 7.259), (0.8315, 0.5556, 7.259), (0.9239, 0.3827, 7.259), (0.9808, 0.1951, 7.259), (1.0, 7.55e-08, 7.259), (0.9808, -0.1951, 7.259), (0.9239, -0.3827, 7.259), (0.8315, -0.5556, 7.259), (0.7071, -0.7071, 7.259), (0.5556, -0.8315, 7.259), (0.3827, -0.9239, 7.259), (0.1951, -0.9808, 7.259), (-7.31e-07, -1.0, 7.259), (-0.1951, -0.9808, 7.259), (-0.3827, -0.9239, 7.259), (-0.5556, -0.8315, 7.259), (-0.7071, -0.7071, 7.259), (-0.8315, -0.5556, 7.259), (-0.9239, -0.3827, 7.259), (-0.9808, -0.1951, 7.259), (-1.0, 9.656e-07, 7.259), (-0.9808, 0.1951, 7.259), (-0.9239, 0.3827, 7.259), (-0.8315, 0.5556, 7.259), (-0.7071, 0.7071, 7.259), (-0.5556, 0.8315, 7.259), (-0.3827, 0.9239, 7.259), (-0.1951, 0.9808, 7.259), (0.9391, 0.5541, 7.023), (1.135, 0.5545, 7.023), (-1.135, 0.5545, 7.023), (-0.9391, 0.5541, 7.023), (0.9391, 0.5541, 7.259), (1.135, 0.5545, 7.259), (-1.135, 0.5545, 7.259), (-0.9391, 0.5541, 7.259), (-0.8315, 0.5556, 7.259), (-0.8315, 0.5556, 7.023), (0.8315, 0.5556, 7.259), (0.8315, 0.5556, 7.023), (0.9391, 0.5541, 7.023), (1.139, 0.5545, 7.023), (-1.135, 0.5545, 7.023), (-0.9391, 0.5541, 7.023), (0.9391, 0.5541, 7.259), (1.139, 0.5545, 7.259), (-1.135, 0.5545, 7.259), (-0.9391, 0.5541, 7.259), (-0.8362, 1.96, 7.259), (-0.8362, 1.96, 7.023), (0.8362, 1.96, 7.259), (0.8362, 1.96, 7.023), (0.9438, 1.958, 7.023), (1.148, 1.959, 7.023), (-1.14, 1.959, 7.023), (-0.9438, 1.958, 7.023), (0.9438, 1.958, 7.259), (1.148, 1.959, 7.259), (-1.14, 1.959, 7.259), (-0.9438, 1.958, 7.259), (0.9808, 0.1951, 7.023), (1.0, 7.55e-08, 7.023), (0.9808, 0.1951, 7.259), (1.0, 7.55e-08, 7.259), (-1.0, 9.656e-07, 7.023), (-0.9808, 0.1951, 7.023), (-1.0, 9.656e-07, 7.259), (-0.9808, 0.1951, 7.259), (0.9808, 0.1951, 7.023), (0.996, 7.55e-08, 7.023), (0.9808, 0.1951, 7.259), (0.996, 7.55e-08, 7.259), (-1.134, 0.3511, 7.023), (-1.134, 0.3511, 7.259), (1.136, 0.4252, 7.023), (1.136, 0.4252, 7.259), (-4.547e-07, 1.0, 17.66), (0.1951, 0.9808, 17.66), (0.3827, 0.9239, 17.66), (0.5556, 0.8315, 17.66), (0.7071, 0.7071, 17.66), (0.8315, 0.5556, 17.66), (0.9239, 0.3827, 17.66), (0.9808, 0.1951, 17.66), (1.0, 7.55e-08, 17.66), (0.9808, -0.1951, 17.66), (0.9239, -0.3827, 17.66), (0.8315, -0.5556, 17.66), (0.7071, -0.7071, 17.66), (0.5556, -0.8315, 17.66), (0.3827, -0.9239, 17.66), (0.1951, -0.9808, 17.66), (-7.806e-07, -1.0, 17.66), (-0.1951, -0.9808, 17.66), (-0.3827, -0.9239, 17.66), (-0.5556, -0.8315, 17.66), (-0.7071, -0.7071, 17.66), (-0.8315, -0.5556, 17.66), (-0.9239, -0.3827, 17.66), (-0.9808, -0.1951, 17.66), (-1.0, 9.656e-07, 17.66), (-0.9808, 0.1951, 17.66), (-0.9239, 0.3827, 17.66), (-0.8315, 0.5556, 17.66), (-0.7071, 0.7071, 17.66), (-0.5556, 0.8315, 17.66), (-0.3827, 0.9239, 17.66), (-0.1951, 0.9808, 17.66), (-4.051e-07, 1.0, 17.42), (0.1951, 0.9808, 17.42), (0.3827, 0.9239, 17.42), (0.5556, 0.8315, 17.42), (0.7071, 0.7071, 17.42), (0.8315, 0.5556, 17.42), (0.9239, 0.3827, 17.42), (0.9808, 0.1951, 17.42), (1.0, 7.55e-08, 17.42), (0.9808, -0.1951, 17.42), (0.9239, -0.3827, 17.42), (0.8315, -0.5556, 17.42), (0.7071, -0.7071, 17.42), (0.5556, -0.8315, 17.42), (0.3827, -0.9239, 17.42), (0.1951, -0.9808, 17.42), (-7.31e-07, -1.0, 17.42), (-0.1951, -0.9808, 17.42), (-0.3827, -0.9239, 17.42), (-0.5556, -0.8315, 17.42), (-0.7071, -0.7071, 17.42), (-0.8315, -0.5556, 17.42), (-0.9239, -0.3827, 17.42), (-0.9808, -0.1951, 17.42), (-1.0, 9.656e-07, 17.42), (-0.9808, 0.1951, 17.42), (-0.9239, 0.3827, 17.42), (-0.8315, 0.5556, 17.42), (-0.7071, 0.7071, 17.42), (-0.5556, 0.8315, 17.42), (-0.3827, 0.9239, 17.42), (-0.1951, 0.9808, 17.42), (0.9391, 0.5541, 17.66), (1.135, 0.5545, 17.66), (-1.135, 0.5545, 17.66), (-0.9391, 0.5541, 17.66), (0.9391, 0.5541, 17.42), (1.135, 0.5545, 17.42), (-1.135, 0.5545, 17.42), (-0.9391, 0.5541, 17.42), (-0.8315, 0.5556, 17.42), (-0.8315, 0.5556, 17.66), (0.8315, 0.5556, 17.42), (0.8315, 0.5556, 17.66), (0.9391, 0.5541, 17.66), (1.139, 0.5545, 17.66), (-1.135, 0.5545, 17.66), (-0.9391, 0.5541, 17.66), (0.9391, 0.5541, 17.42), (1.139, 0.5545, 17.42), (-1.135, 0.5545, 17.42), (-0.9391, 0.5541, 17.42), (-0.8362, 1.96, 17.42), (-0.8362, 1.96, 17.66), (0.8362, 1.96, 17.42), (0.8362, 1.96, 17.66), (0.9438, 1.958, 17.66), (1.148, 1.959, 17.66), (-1.14, 1.959, 17.66), (-0.9438, 1.958, 17.66), (0.9438, 1.958, 17.42), (1.148, 1.959, 17.42), (-1.14, 1.959, 17.42), (-0.9438, 1.958, 17.42), (0.9808, 0.1951, 17.66), (1.0, 7.55e-08, 17.66), (0.9808, 0.1951, 17.42), (1.0, 7.55e-08, 17.42), (-1.0, 9.656e-07, 17.66), (-0.9808, 0.1951, 17.66), (-1.0, 9.656e-07, 17.42), (-0.9808, 0.1951, 17.42), (0.9808, 0.1951, 17.66), (0.996, 7.55e-08, 17.66), (0.9808, 0.1951, 17.42), (0.996, 7.55e-08, 17.42), (-1.134, 0.3511, 17.66), (-1.134, 0.3511, 17.42), (1.136, 0.4252, 17.66), (1.136, 0.4252, 17.42), (-4.547e-07, 1.0, 31.7), (6.361e-08, 1.0, 24.68), (0.1951, 0.9808, 31.7), (0.1951, 0.9808, 24.68), (0.3827, 0.9239, 31.7), (0.3827, 0.9239, 24.68), (0.5556, 0.8315, 31.7), (0.5556, 0.8315, 24.68), (0.7071, 0.7071, 31.7), (0.7071, 0.7071, 24.68), (0.8315, 0.5556, 31.7), (0.8315, 0.5556, 24.68), (0.9239, 0.3827, 31.7), (0.9239, 0.3827, 24.68), (0.9808, 0.1951, 31.7), (0.9808, 0.1951, 24.68), (1.0, 7.55e-08, 31.7), (1.0, 7.55e-08, 24.68), (0.9808, -0.1951, 31.7), (0.9808, -0.1951, 24.68), (0.9239, -0.3827, 31.7), (0.9239, -0.3827, 24.68), (0.8315, -0.5556, 31.7), (0.8315, -0.5556, 24.68), (0.7071, -0.7071, 31.7), (0.7071, -0.7071, 24.68), (0.5556, -0.8315, 31.7), (0.5556, -0.8315, 24.68), (0.3827, -0.9239, 31.7), (0.3827, -0.9239, 24.68), (0.1951, -0.9808, 31.7), (0.1951, -0.9808, 24.68), (-7.806e-07, -1.0, 31.7), (-2.622e-07, -1.0, 24.68), (-0.1951, -0.9808, 31.7), (-0.1951, -0.9808, 24.68), (-0.3827, -0.9239, 31.7), (-0.3827, -0.9239, 24.68), (-0.5556, -0.8315, 31.7), (-0.5556, -0.8315, 24.68), (-0.7071, -0.7071, 31.7), (-0.7071, -0.7071, 24.68), (-0.8315, -0.5556, 31.7), (-0.8315, -0.5556, 24.68), (-0.9239, -0.3827, 31.7), (-0.9239, -0.3827, 24.68), (-0.9808, -0.1951, 31.7), (-0.9808, -0.1951, 24.68), (-1.0, 9.656e-07, 31.7), (-1.0, 9.656e-07, 24.68), (-0.9808, 0.1951, 31.7), (-0.9808, 0.1951, 24.68), (-0.9239, 0.3827, 31.7), (-0.9239, 0.3827, 24.68), (-0.8315, 0.5556, 31.7), (-0.8315, 0.5556, 24.68), (-0.7071, 0.7071, 31.7), (-0.7071, 0.7071, 24.68), (-0.5556, 0.8315, 31.7), (-0.5556, 0.8315, 24.68), (-0.3827, 0.9239, 31.7), (-0.3827, 0.9239, 24.68), (-0.1951, 0.9808, 31.7), (-0.1951, 0.9808, 24.68), (-4.051e-07, 1.0, 31.94), (0.1951, 0.9808, 31.94), (0.3827, 0.9239, 31.94), (0.5556, 0.8315, 31.94), (0.7071, 0.7071, 31.94), (0.8315, 0.5556, 31.94), (0.9239, 0.3827, 31.94), (0.9808, 0.1951, 31.94), (1.0, 7.55e-08, 31.94), (0.9808, -0.1951, 31.94), (0.9239, -0.3827, 31.94), (0.8315, -0.5556, 31.94), (0.7071, -0.7071, 31.94), (0.5556, -0.8315, 31.94), (0.3827, -0.9239, 31.94), (0.1951, -0.9808, 31.94), (-7.31e-07, -1.0, 31.94), (-0.1951, -0.9808, 31.94), (-0.3827, -0.9239, 31.94), (-0.5556, -0.8315, 31.94), (-0.7071, -0.7071, 31.94), (-0.8315, -0.5556, 31.94), (-0.9239, -0.3827, 31.94), (-0.9808, -0.1951, 31.94), (-1.0, 9.656e-07, 31.94), (-0.9808, 0.1951, 31.94), (-0.9239, 0.3827, 31.94), (-0.8315, 0.5556, 31.94), (-0.7071, 0.7071, 31.94), (-0.5556, 0.8315, 31.94), (-0.3827, 0.9239, 31.94), (-0.1951, 0.9808, 31.94), (0.9391, 0.5541, 31.7), (1.135, 0.5545, 31.7), (-1.135, 0.5545, 31.7), (-0.9391, 0.5541, 31.7), (0.9391, 0.5541, 31.94), (1.135, 0.5545, 31.94), (-1.135, 0.5545, 31.94), (-0.9391, 0.5541, 31.94), (-0.8315, 0.5556, 31.94), (-0.8315, 0.5556, 31.7), (0.8315, 0.5556, 31.94), (0.8315, 0.5556, 31.7), (0.9391, 0.5541, 31.7), (1.139, 0.5545, 31.7), (-1.135, 0.5545, 31.7), (-0.9391, 0.5541, 31.7), (0.9391, 0.5541, 31.94), (1.139, 0.5545, 31.94), (-1.135, 0.5545, 31.94), (-0.9391, 0.5541, 31.94), (-0.8362, 1.96, 31.94), (-0.8362, 1.96, 31.7), (0.8362, 1.96, 31.94), (0.8362, 1.96, 31.7), (0.9438, 1.958, 31.7), (1.148, 1.959, 31.7), (-1.14, 1.959, 31.7), (-0.9438, 1.958, 31.7), (0.9438, 1.958, 31.94), (1.148, 1.959, 31.94), (-1.14, 1.959, 31.94), (-0.9438, 1.958, 31.94), (0.9808, 0.1951, 31.7), (1.0, 7.55e-08, 31.7), (0.9808, 0.1951, 31.94), (1.0, 7.55e-08, 31.94), (-1.0, 9.656e-07, 31.7), (-0.9808, 0.1951, 31.7), (-1.0, 9.656e-07, 31.94), (-0.9808, 0.1951, 31.94), (0.9808, 0.1951, 31.7), (0.996, 7.55e-08, 31.7), (0.9808, 0.1951, 31.94), (0.996, 7.55e-08, 31.94), (-1.134, 0.3511, 31.7), (-1.134, 0.3511, 31.94), (1.136, 0.4252, 31.7), (1.136, 0.4252, 31.94)], [], [(0, 113, 115, 1), (1, 115, 117, 2), (2, 117, 119, 3), (3, 119, 121, 4), (4, 121, 123, 5), (5, 123, 125, 6), (6, 125, 127, 7), (7, 127, 129, 8), (8, 129, 131, 9), (9, 131, 133, 10), (10, 133, 135, 11), (11, 135, 137, 12), (12, 137, 139, 13), (13, 139, 141, 14), (14, 141, 143, 15), (15, 143, 145, 16), (16, 145, 147, 17), (17, 147, 149, 18), (18, 149, 151, 19), (19, 151, 153, 20), (20, 153, 155, 21), (21, 155, 157, 22), (22, 157, 159, 23), (23, 159, 161, 24), (24, 161, 163, 25), (25, 163, 165, 26), (26, 165, 167, 27), (27, 167, 169, 28), (28, 169, 171, 29), (29, 171, 173, 30), (31, 175, 113, 0), (30, 173, 175, 31), (21, 22, 54, 53), (32, 33, 34, 35, 36, 37, 38, 39, 40, 41, 42, 43, 44, 45, 46, 47, 48, 49, 50, 51, 52, 53, 54, 55, 56, 57, 58, 59, 60, 61, 62, 63), (10, 11, 43, 42), (97, 99, 107, 105), (2, 3, 35, 34), (13, 14, 46, 45), (27, 28, 60, 59), (16, 17, 49, 48), (30, 31, 63, 62), (19, 20, 52, 51), (8, 9, 41, 40), (22, 23, 55, 54), (11, 12, 44, 43), (105, 107, 111, 110), (3, 4, 36, 35), (14, 15, 47, 46), (28, 29, 61, 60), (17, 18, 50, 49), (31, 0, 32, 63), (20, 21, 53, 52), (9, 10, 42, 41), (23, 24, 56, 55), (1, 2, 34, 33), (12, 13, 45, 44), (77, 110, 111, 81), (4, 5, 37, 36), (15, 16, 48, 47), (29, 30, 62, 61), (18, 19, 51, 50), (0, 1, 33, 32), (39, 7, 96, 98), (68, 37, 74, 80), (5, 64, 76, 75), (67, 27, 73, 79), (59, 71, 83, 72), (59, 58, 70, 71), (38, 37, 68, 69), (26, 27, 67, 66), (5, 6, 65, 64), (86, 87, 88, 89, 93, 92), (84, 95, 94, 90, 91, 85), (79, 73, 85, 91), (72, 83, 95, 84), (70, 66, 78, 82), (65, 69, 81, 77), (71, 70, 82, 83), (69, 68, 80, 81), (66, 67, 79, 78), (64, 65, 77, 76), (37, 5, 75, 74), (27, 59, 72, 73), (75, 76, 88, 87), (80, 74, 86, 92), (82, 78, 90, 94), (77, 81, 93, 89), (83, 82, 94, 95), (81, 80, 92, 93), (78, 79, 91, 90), (76, 77, 89, 88), (74, 75, 87, 86), (73, 72, 84, 85), (98, 96, 104, 106), (8, 40, 99, 97), (40, 39, 98, 99), (7, 8, 97, 96), (99, 98, 106, 107), (96, 97, 105, 104), (25, 57, 103, 101), (56, 24, 100, 102), (57, 56, 102, 103), (24, 25, 101, 100), (65, 6, 7, 104, 105, 110, 77), (38, 69, 81, 111, 107, 106, 39), (108, 78, 82, 109), (102, 100, 108, 109), (101, 25, 26, 66, 78, 108, 100), (57, 103, 102, 109, 82, 70, 58), (112, 114, 115, 113), (114, 116, 117, 115), (116, 118, 119, 117), (118, 120, 121, 119), (120, 122, 123, 121), (122, 124, 125, 123), (124, 126, 127, 125), (126, 128, 129, 127), (128, 130, 131, 129), (130, 132, 133, 131), (132, 134, 135, 133), (134, 136, 137, 135), (136, 138, 139, 137), (138, 140, 141, 139), (140, 142, 143, 141), (142, 144, 145, 143), (144, 146, 147, 145), (146, 148, 149, 147), (148, 150, 151, 149), (150, 152, 153, 151), (152, 154, 155, 153), (154, 156, 157, 155), (156, 158, 159, 157), (158, 160, 161, 159), (160, 162, 163, 161), (162, 164, 165, 163), (164, 166, 167, 165), (166, 168, 169, 167), (168, 170, 171, 169), (170, 172, 173, 171), (115, 117, 119, 121, 123, 125, 127, 129, 131, 133, 135, 137, 139, 141, 143, 145, 147, 149, 151, 153, 155, 157, 159, 161, 163, 165, 167, 169, 171, 173, 175, 113), (174, 112, 113, 175), (172, 174, 175, 173), (154, 197, 198, 156), (176, 207, 206, 205, 204, 203, 202, 201, 200, 199, 198, 197, 196, 195, 194, 193, 192, 191, 190, 189, 188, 187, 186, 185, 184, 183, 182, 181, 180, 179, 178, 177), (132, 186, 187, 134), (241, 249, 251, 243), (116, 178, 179, 118), (138, 189, 190, 140), (166, 203, 204, 168), (144, 192, 193, 146), (172, 206, 207, 174), (150, 195, 196, 152), (128, 184, 185, 130), (156, 198, 199, 158), (134, 187, 188, 136), (249, 254, 255, 251), (118, 179, 180, 120), (140, 190, 191, 142), (168, 204, 205, 170), (146, 193, 194, 148), (174, 207, 176, 112), (152, 196, 197, 154), (130, 185, 186, 132), (158, 199, 200, 160), (114, 177, 178, 116), (136, 188, 189, 138), (221, 225, 255, 254), (120, 180, 181, 122), (142, 191, 192, 144), (170, 205, 206, 172), (148, 194, 195, 150), (112, 176, 177, 114), (183, 242, 240, 126), (212, 224, 218, 181), (122, 219, 220, 208), (211, 223, 217, 166), (203, 216, 227, 215), (203, 215, 214, 202), (182, 213, 212, 181), (164, 210, 211, 166), (122, 208, 209, 124), (230, 236, 237, 233, 232, 231), (228, 229, 235, 234, 238, 239), (223, 235, 229, 217), (216, 228, 239, 227), (214, 226, 222, 210), (209, 221, 225, 213), (215, 227, 226, 214), (213, 225, 224, 212), (210, 222, 223, 211), (208, 220, 221, 209), (181, 218, 219, 122), (166, 217, 216, 203), (219, 231, 232, 220), (224, 236, 230, 218), (226, 238, 234, 222), (221, 233, 237, 225), (227, 239, 238, 226), (225, 237, 236, 224), (222, 234, 235, 223), (220, 232, 233, 221), (218, 230, 231, 219), (217, 229, 228, 216), (242, 250, 248, 240), (128, 241, 243, 184), (184, 243, 242, 183), (126, 240, 241, 128), (243, 251, 250, 242), (240, 248, 249, 241), (162, 245, 247, 201), (200, 246, 244, 160), (201, 247, 246, 200), (160, 244, 245, 162), (209, 221, 254, 249, 248, 126, 124), (182, 183, 250, 251, 255, 225, 213), (252, 253, 226, 222), (246, 253, 252, 244), (245, 244, 252, 222, 210, 164, 162), (201, 202, 214, 226, 253, 246, 247), (256, 369, 371, 257), (257, 371, 373, 258), (258, 373, 375, 259), (259, 375, 377, 260), (260, 377, 379, 261), (261, 379, 381, 262), (262, 381, 383, 263), (263, 383, 385, 264), (264, 385, 387, 265), (265, 387, 389, 266), (266, 389, 391, 267), (267, 391, 393, 268), (268, 393, 395, 269), (269, 395, 397, 270), (270, 397, 399, 271), (271, 399, 401, 272), (272, 401, 403, 273), (273, 403, 405, 274), (274, 405, 407, 275), (275, 407, 409, 276), (276, 409, 411, 277), (277, 411, 413, 278), (278, 413, 415, 279), (279, 415, 417, 280), (280, 417, 419, 281), (281, 419, 421, 282), (282, 421, 423, 283), (283, 423, 425, 284), (284, 425, 427, 285), (285, 427, 429, 286), (287, 431, 369, 256), (286, 429, 431, 287), (277, 278, 310, 309), (288, 289, 290, 291, 292, 293, 294, 295, 296, 297, 298, 299, 300, 301, 302, 303, 304, 305, 306, 307, 308, 309, 310, 311, 312, 313, 314, 315, 316, 317, 318, 319), (266, 267, 299, 298), (353, 355, 363, 361), (258, 259, 291, 290), (269, 270, 302, 301), (283, 284, 316, 315), (272, 273, 305, 304), (286, 287, 319, 318), (275, 276, 308, 307), (264, 265, 297, 296), (278, 279, 311, 310), (267, 268, 300, 299), (361, 363, 367, 366), (259, 260, 292, 291), (270, 271, 303, 302), (284, 285, 317, 316), (273, 274, 306, 305), (287, 256, 288, 319), (276, 277, 309, 308), (265, 266, 298, 297), (279, 280, 312, 311), (257, 258, 290, 289), (268, 269, 301, 300), (333, 366, 367, 337), (260, 261, 293, 292), (271, 272, 304, 303), (285, 286, 318, 317), (274, 275, 307, 306), (256, 257, 289, 288), (295, 263, 352, 354), (324, 293, 330, 336), (261, 320, 332, 331), (323, 283, 329, 335), (315, 327, 339, 328), (315, 314, 326, 327), (294, 293, 324, 325), (282, 283, 323, 322), (261, 262, 321, 320), (342, 343, 344, 345, 349, 348), (340, 351, 350, 346, 347, 341), (335, 329, 341, 347), (328, 339, 351, 340), (326, 322, 334, 338), (321, 325, 337, 333), (327, 326, 338, 339), (325, 324, 336, 337), (322, 323, 335, 334), (320, 321, 333, 332), (293, 261, 331, 330), (283, 315, 328, 329), (331, 332, 344, 343), (336, 330, 342, 348), (338, 334, 346, 350), (333, 337, 349, 345), (339, 338, 350, 351), (337, 336, 348, 349), (334, 335, 347, 346), (332, 333, 345, 344), (330, 331, 343, 342), (329, 328, 340, 341), (354, 352, 360, 362), (264, 296, 355, 353), (296, 295, 354, 355), (263, 264, 353, 352), (355, 354, 362, 363), (352, 353, 361, 360), (281, 313, 359, 357), (312, 280, 356, 358), (313, 312, 358, 359), (280, 281, 357, 356), (321, 262, 263, 360, 361, 366, 333), (294, 325, 337, 367, 363, 362, 295), (364, 334, 338, 365), (358, 356, 364, 365), (357, 281, 282, 322, 334, 364, 356), (313, 359, 358, 365, 338, 326, 314), (368, 370, 371, 369), (370, 372, 373, 371), (372, 374, 375, 373), (374, 376, 377, 375), (376, 378, 379, 377), (378, 380, 381, 379), (380, 382, 383, 381), (382, 384, 385, 383), (384, 386, 387, 385), (386, 388, 389, 387), (388, 390, 391, 389), (390, 392, 393, 391), (392, 394, 395, 393), (394, 396, 397, 395), (396, 398, 399, 397), (398, 400, 401, 399), (400, 402, 403, 401), (402, 404, 405, 403), (404, 406, 407, 405), (406, 408, 409, 407), (408, 410, 411, 409), (410, 412, 413, 411), (412, 414, 415, 413), (414, 416, 417, 415), (416, 418, 419, 417), (418, 420, 421, 419), (420, 422, 423, 421), (422, 424, 425, 423), (424, 426, 427, 425), (426, 428, 429, 427), (371, 373, 375, 377, 379, 381, 383, 385, 387, 389, 391, 393, 395, 397, 399, 401, 403, 405, 407, 409, 411, 413, 415, 417, 419, 421, 423, 425, 427, 429, 431, 369), (430, 368, 369, 431), (428, 430, 431, 429), (410, 453, 454, 412), (432, 463, 462, 461, 460, 459, 458, 457, 456, 455, 454, 453, 452, 451, 450, 449, 448, 447, 446, 445, 444, 443, 442, 441, 440, 439, 438, 437, 436, 435, 434, 433), (388, 442, 443, 390), (497, 505, 507, 499), (372, 434, 435, 374), (394, 445, 446, 396), (422, 459, 460, 424), (400, 448, 449, 402), (428, 462, 463, 430), (406, 451, 452, 408), (384, 440, 441, 386), (412, 454, 455, 414), (390, 443, 444, 392), (505, 510, 511, 507), (374, 435, 436, 376), (396, 446, 447, 398), (424, 460, 461, 426), (402, 449, 450, 404), (430, 463, 432, 368), (408, 452, 453, 410), (386, 441, 442, 388), (414, 455, 456, 416), (370, 433, 434, 372), (392, 444, 445, 394), (477, 481, 511, 510), (376, 436, 437, 378), (398, 447, 448, 400), (426, 461, 462, 428), (404, 450, 451, 406), (368, 432, 433, 370), (439, 498, 496, 382), (468, 480, 474, 437), (378, 475, 476, 464), (467, 479, 473, 422), (459, 472, 483, 471), (459, 471, 470, 458), (438, 469, 468, 437), (420, 466, 467, 422), (378, 464, 465, 380), (486, 492, 493, 489, 488, 487), (484, 485, 491, 490, 494, 495), (479, 491, 485, 473), (472, 484, 495, 483), (470, 482, 478, 466), (465, 477, 481, 469), (471, 483, 482, 470), (469, 481, 480, 468), (466, 478, 479, 467), (464, 476, 477, 465), (437, 474, 475, 378), (422, 473, 472, 459), (475, 487, 488, 476), (480, 492, 486, 474), (482, 494, 490, 478), (477, 489, 493, 481), (483, 495, 494, 482), (481, 493, 492, 480), (478, 490, 491, 479), (476, 488, 489, 477), (474, 486, 487, 475), (473, 485, 484, 472), (498, 506, 504, 496), (384, 497, 499, 440), (440, 499, 498, 439), (382, 496, 497, 384), (499, 507, 506, 498), (496, 504, 505, 497), (418, 501, 503, 457), (456, 502, 500, 416), (457, 503, 502, 456), (416, 500, 501, 418), (465, 477, 510, 505, 504, 382, 380), (438, 439, 506, 507, 511, 481, 469), (508, 509, 482, 478), (502, 509, 508, 500), (501, 500, 508, 478, 466, 420, 418), (457, 458, 470, 482, 509, 502, 503)])
me_cylinder_001.use_remesh_preserve_volume = False
me_cylinder_001.use_remesh_preserve_attributes = False
me_cylinder_001.use_mirror_vertex_groups = False
me_cylinder_001.update()
me_cylinder_002 = bpy.data.meshes.new('Cylinder.002')
me_cylinder_002.from_pydata([(-4.547e-07, 1.0, -7.023), (0.1951, 0.9808, -7.023), (0.3827, 0.9239, -7.023), (0.5556, 0.8315, -7.023), (0.7071, 0.7071, -7.023), (0.8315, 0.5556, -7.023), (0.9239, 0.3827, -7.023), (0.9808, 0.1951, -7.023), (1.0, 7.55e-08, -7.023), (0.9808, -0.1951, -7.023), (0.9239, -0.3827, -7.023), (0.8315, -0.5556, -7.023), (0.7071, -0.7071, -7.023), (0.5556, -0.8315, -7.023), (0.3827, -0.9239, -7.023), (0.1951, -0.9808, -7.023), (-7.806e-07, -1.0, -7.023), (-0.1951, -0.9808, -7.023), (-0.3827, -0.9239, -7.023), (-0.5556, -0.8315, -7.023), (-0.7071, -0.7071, -7.023), (-0.8315, -0.5556, -7.023), (-0.9239, -0.3827, -7.023), (-0.9808, -0.1951, -7.023), (-1.0, 9.656e-07, -7.023), (-0.9808, 0.1951, -7.023), (-0.9239, 0.3827, -7.023), (-0.8315, 0.5556, -7.023), (-0.7071, 0.7071, -7.023), (-0.5556, 0.8315, -7.023), (-0.3827, 0.9239, -7.023), (-0.1951, 0.9808, -7.023), (-4.051e-07, 1.0, -7.259), (0.1951, 0.9808, -7.259), (0.3827, 0.9239, -7.259), (0.5556, 0.8315, -7.259), (0.7071, 0.7071, -7.259), (0.8315, 0.5556, -7.259), (0.9239, 0.3827, -7.259), (0.9808, 0.1951, -7.259), (1.0, 7.55e-08, -7.259), (0.9808, -0.1951, -7.259), (0.9239, -0.3827, -7.259), (0.8315, -0.5556, -7.259), (0.7071, -0.7071, -7.259), (0.5556, -0.8315, -7.259), (0.3827, -0.9239, -7.259), (0.1951, -0.9808, -7.259), (-7.31e-07, -1.0, -7.259), (-0.1951, -0.9808, -7.259), (-0.3827, -0.9239, -7.259), (-0.5556, -0.8315, -7.259), (-0.7071, -0.7071, -7.259), (-0.8315, -0.5556, -7.259), (-0.9239, -0.3827, -7.259), (-0.9808, -0.1951, -7.259), (-1.0, 9.656e-07, -7.259), (-0.9808, 0.1951, -7.259), (-0.9239, 0.3827, -7.259), (-0.8315, 0.5556, -7.259), (-0.7071, 0.7071, -7.259), (-0.5556, 0.8315, -7.259), (-0.3827, 0.9239, -7.259), (-0.1951, 0.9808, -7.259), (0.9391, 0.5541, -7.023), (1.135, 0.5545, -7.023), (-1.135, 0.5545, -7.023), (-0.9391, 0.5541, -7.023), (0.9391, 0.5541, -7.259), (1.135, 0.5545, -7.259), (-1.135, 0.5545, -7.259), (-0.9391, 0.5541, -7.259), (-0.8315, 0.5556, -7.259), (-0.8315, 0.5556, -7.023), (0.8315, 0.5556, -7.259), (0.8315, 0.5556, -7.023), (0.9391, 0.5541, -7.023), (1.139, 0.5545, -7.023), (-1.135, 0.5545, -7.023), (-0.9391, 0.5541, -7.023), (0.9391, 0.5541, -7.259), (1.139, 0.5545, -7.259), (-1.135, 0.5545, -7.259), (-0.9391, 0.5541, -7.259), (-0.8362, 1.96, -7.259), (-0.8362, 1.96, -7.023), (0.8362, 1.96, -7.259), (0.8362, 1.96, -7.023), (0.9438, 1.958, -7.023), (1.148, 1.959, -7.023), (-1.14, 1.959, -7.023), (-0.9438, 1.958, -7.023), (0.9438, 1.958, -7.259), (1.148, 1.959, -7.259), (-1.14, 1.959, -7.259), (-0.9438, 1.958, -7.259), (0.9808, 0.1951, -7.023), (1.0, 7.55e-08, -7.023), (0.9808, 0.1951, -7.259), (1.0, 7.55e-08, -7.259), (-1.0, 9.656e-07, -7.023), (-0.9808, 0.1951, -7.023), (-1.0, 9.656e-07, -7.259), (-0.9808, 0.1951, -7.259), (0.9808, 0.1951, -7.023), (0.996, 7.55e-08, -7.023), (0.9808, 0.1951, -7.259), (0.996, 7.55e-08, -7.259), (-1.134, 0.3511, -7.023), (-1.134, 0.3511, -7.259), (1.136, 0.4252, -7.023), (1.136, 0.4252, -7.259), (-4.547e-07, 1.0, 7.023), (6.361e-08, 1.0, 0.0), (0.1951, 0.9808, 7.023), (0.1951, 0.9808, 0.0), (0.3827, 0.9239, 7.023), (0.3827, 0.9239, 0.0), (0.5556, 0.8315, 7.023), (0.5556, 0.8315, 0.0), (0.7071, 0.7071, 7.023), (0.7071, 0.7071, 0.0), (0.8315, 0.5556, 7.023), (0.8315, 0.5556, 0.0), (0.9239, 0.3827, 7.023), (0.9239, 0.3827, 0.0), (0.9808, 0.1951, 7.023), (0.9808, 0.1951, 0.0), (1.0, 7.55e-08, 7.023), (1.0, 7.55e-08, 0.0), (0.9808, -0.1951, 7.023), (0.9808, -0.1951, 0.0), (0.9239, -0.3827, 7.023), (0.9239, -0.3827, 0.0), (0.8315, -0.5556, 7.023), (0.8315, -0.5556, 0.0), (0.7071, -0.7071, 7.023), (0.7071, -0.7071, 0.0), (0.5556, -0.8315, 7.023), (0.5556, -0.8315, 0.0), (0.3827, -0.9239, 7.023), (0.3827, -0.9239, 0.0), (0.1951, -0.9808, 7.023), (0.1951, -0.9808, 0.0), (-7.806e-07, -1.0, 7.023), (-2.622e-07, -1.0, 0.0), (-0.1951, -0.9808, 7.023), (-0.1951, -0.9808, 0.0), (-0.3827, -0.9239, 7.023), (-0.3827, -0.9239, 0.0), (-0.5556, -0.8315, 7.023), (-0.5556, -0.8315, 0.0), (-0.7071, -0.7071, 7.023), (-0.7071, -0.7071, 0.0), (-0.8315, -0.5556, 7.023), (-0.8315, -0.5556, 0.0), (-0.9239, -0.3827, 7.023), (-0.9239, -0.3827, 0.0), (-0.9808, -0.1951, 7.023), (-0.9808, -0.1951, 0.0), (-1.0, 9.656e-07, 7.023), (-1.0, 9.656e-07, 0.0), (-0.9808, 0.1951, 7.023), (-0.9808, 0.1951, 0.0), (-0.9239, 0.3827, 7.023), (-0.9239, 0.3827, 0.0), (-0.8315, 0.5556, 7.023), (-0.8315, 0.5556, 0.0), (-0.7071, 0.7071, 7.023), (-0.7071, 0.7071, 0.0), (-0.5556, 0.8315, 7.023), (-0.5556, 0.8315, 0.0), (-0.3827, 0.9239, 7.023), (-0.3827, 0.9239, 0.0), (-0.1951, 0.9808, 7.023), (-0.1951, 0.9808, 0.0), (-4.051e-07, 1.0, 7.259), (0.1951, 0.9808, 7.259), (0.3827, 0.9239, 7.259), (0.5556, 0.8315, 7.259), (0.7071, 0.7071, 7.259), (0.8315, 0.5556, 7.259), (0.9239, 0.3827, 7.259), (0.9808, 0.1951, 7.259), (1.0, 7.55e-08, 7.259), (0.9808, -0.1951, 7.259), (0.9239, -0.3827, 7.259), (0.8315, -0.5556, 7.259), (0.7071, -0.7071, 7.259), (0.5556, -0.8315, 7.259), (0.3827, -0.9239, 7.259), (0.1951, -0.9808, 7.259), (-7.31e-07, -1.0, 7.259), (-0.1951, -0.9808, 7.259), (-0.3827, -0.9239, 7.259), (-0.5556, -0.8315, 7.259), (-0.7071, -0.7071, 7.259), (-0.8315, -0.5556, 7.259), (-0.9239, -0.3827, 7.259), (-0.9808, -0.1951, 7.259), (-1.0, 9.656e-07, 7.259), (-0.9808, 0.1951, 7.259), (-0.9239, 0.3827, 7.259), (-0.8315, 0.5556, 7.259), (-0.7071, 0.7071, 7.259), (-0.5556, 0.8315, 7.259), (-0.3827, 0.9239, 7.259), (-0.1951, 0.9808, 7.259), (0.9391, 0.5541, 7.023), (1.135, 0.5545, 7.023), (-1.135, 0.5545, 7.023), (-0.9391, 0.5541, 7.023), (0.9391, 0.5541, 7.259), (1.135, 0.5545, 7.259), (-1.135, 0.5545, 7.259), (-0.9391, 0.5541, 7.259), (-0.8315, 0.5556, 7.259), (-0.8315, 0.5556, 7.023), (0.8315, 0.5556, 7.259), (0.8315, 0.5556, 7.023), (0.9391, 0.5541, 7.023), (1.139, 0.5545, 7.023), (-1.135, 0.5545, 7.023), (-0.9391, 0.5541, 7.023), (0.9391, 0.5541, 7.259), (1.139, 0.5545, 7.259), (-1.135, 0.5545, 7.259), (-0.9391, 0.5541, 7.259), (-0.8362, 1.96, 7.259), (-0.8362, 1.96, 7.023), (0.8362, 1.96, 7.259), (0.8362, 1.96, 7.023), (0.9438, 1.958, 7.023), (1.148, 1.959, 7.023), (-1.14, 1.959, 7.023), (-0.9438, 1.958, 7.023), (0.9438, 1.958, 7.259), (1.148, 1.959, 7.259), (-1.14, 1.959, 7.259), (-0.9438, 1.958, 7.259), (0.9808, 0.1951, 7.023), (1.0, 7.55e-08, 7.023), (0.9808, 0.1951, 7.259), (1.0, 7.55e-08, 7.259), (-1.0, 9.656e-07, 7.023), (-0.9808, 0.1951, 7.023), (-1.0, 9.656e-07, 7.259), (-0.9808, 0.1951, 7.259), (0.9808, 0.1951, 7.023), (0.996, 7.55e-08, 7.023), (0.9808, 0.1951, 7.259), (0.996, 7.55e-08, 7.259), (-1.134, 0.3511, 7.023), (-1.134, 0.3511, 7.259), (1.136, 0.4252, 7.023), (1.136, 0.4252, 7.259), (-4.547e-07, 1.0, 17.66), (0.1951, 0.9808, 17.66), (0.3827, 0.9239, 17.66), (0.5556, 0.8315, 17.66), (0.7071, 0.7071, 17.66), (0.8315, 0.5556, 17.66), (0.9239, 0.3827, 17.66), (0.9808, 0.1951, 17.66), (1.0, 7.55e-08, 17.66), (0.9808, -0.1951, 17.66), (0.9239, -0.3827, 17.66), (0.8315, -0.5556, 17.66), (0.7071, -0.7071, 17.66), (0.5556, -0.8315, 17.66), (0.3827, -0.9239, 17.66), (0.1951, -0.9808, 17.66), (-7.806e-07, -1.0, 17.66), (-0.1951, -0.9808, 17.66), (-0.3827, -0.9239, 17.66), (-0.5556, -0.8315, 17.66), (-0.7071, -0.7071, 17.66), (-0.8315, -0.5556, 17.66), (-0.9239, -0.3827, 17.66), (-0.9808, -0.1951, 17.66), (-1.0, 9.656e-07, 17.66), (-0.9808, 0.1951, 17.66), (-0.9239, 0.3827, 17.66), (-0.8315, 0.5556, 17.66), (-0.7071, 0.7071, 17.66), (-0.5556, 0.8315, 17.66), (-0.3827, 0.9239, 17.66), (-0.1951, 0.9808, 17.66), (-4.051e-07, 1.0, 17.42), (0.1951, 0.9808, 17.42), (0.3827, 0.9239, 17.42), (0.5556, 0.8315, 17.42), (0.7071, 0.7071, 17.42), (0.8315, 0.5556, 17.42), (0.9239, 0.3827, 17.42), (0.9808, 0.1951, 17.42), (1.0, 7.55e-08, 17.42), (0.9808, -0.1951, 17.42), (0.9239, -0.3827, 17.42), (0.8315, -0.5556, 17.42), (0.7071, -0.7071, 17.42), (0.5556, -0.8315, 17.42), (0.3827, -0.9239, 17.42), (0.1951, -0.9808, 17.42), (-7.31e-07, -1.0, 17.42), (-0.1951, -0.9808, 17.42), (-0.3827, -0.9239, 17.42), (-0.5556, -0.8315, 17.42), (-0.7071, -0.7071, 17.42), (-0.8315, -0.5556, 17.42), (-0.9239, -0.3827, 17.42), (-0.9808, -0.1951, 17.42), (-1.0, 9.656e-07, 17.42), (-0.9808, 0.1951, 17.42), (-0.9239, 0.3827, 17.42), (-0.8315, 0.5556, 17.42), (-0.7071, 0.7071, 17.42), (-0.5556, 0.8315, 17.42), (-0.3827, 0.9239, 17.42), (-0.1951, 0.9808, 17.42), (0.9391, 0.5541, 17.66), (1.135, 0.5545, 17.66), (-1.135, 0.5545, 17.66), (-0.9391, 0.5541, 17.66), (0.9391, 0.5541, 17.42), (1.135, 0.5545, 17.42), (-1.135, 0.5545, 17.42), (-0.9391, 0.5541, 17.42), (-0.8315, 0.5556, 17.42), (-0.8315, 0.5556, 17.66), (0.8315, 0.5556, 17.42), (0.8315, 0.5556, 17.66), (0.9391, 0.5541, 17.66), (1.139, 0.5545, 17.66), (-1.135, 0.5545, 17.66), (-0.9391, 0.5541, 17.66), (0.9391, 0.5541, 17.42), (1.139, 0.5545, 17.42), (-1.135, 0.5545, 17.42), (-0.9391, 0.5541, 17.42), (-0.8362, 1.96, 17.42), (-0.8362, 1.96, 17.66), (0.8362, 1.96, 17.42), (0.8362, 1.96, 17.66), (0.9438, 1.958, 17.66), (1.148, 1.959, 17.66), (-1.14, 1.959, 17.66), (-0.9438, 1.958, 17.66), (0.9438, 1.958, 17.42), (1.148, 1.959, 17.42), (-1.14, 1.959, 17.42), (-0.9438, 1.958, 17.42), (0.9808, 0.1951, 17.66), (1.0, 7.55e-08, 17.66), (0.9808, 0.1951, 17.42), (1.0, 7.55e-08, 17.42), (-1.0, 9.656e-07, 17.66), (-0.9808, 0.1951, 17.66), (-1.0, 9.656e-07, 17.42), (-0.9808, 0.1951, 17.42), (0.9808, 0.1951, 17.66), (0.996, 7.55e-08, 17.66), (0.9808, 0.1951, 17.42), (0.996, 7.55e-08, 17.42), (-1.134, 0.3511, 17.66), (-1.134, 0.3511, 17.42), (1.136, 0.4252, 17.66), (1.136, 0.4252, 17.42), (-4.547e-07, 1.0, 31.7), (6.361e-08, 1.0, 24.68), (0.1951, 0.9808, 31.7), (0.1951, 0.9808, 24.68), (0.3827, 0.9239, 31.7), (0.3827, 0.9239, 24.68), (0.5556, 0.8315, 31.7), (0.5556, 0.8315, 24.68), (0.7071, 0.7071, 31.7), (0.7071, 0.7071, 24.68), (0.8315, 0.5556, 31.7), (0.8315, 0.5556, 24.68), (0.9239, 0.3827, 31.7), (0.9239, 0.3827, 24.68), (0.9808, 0.1951, 31.7), (0.9808, 0.1951, 24.68), (1.0, 7.55e-08, 31.7), (1.0, 7.55e-08, 24.68), (0.9808, -0.1951, 31.7), (0.9808, -0.1951, 24.68), (0.9239, -0.3827, 31.7), (0.9239, -0.3827, 24.68), (0.8315, -0.5556, 31.7), (0.8315, -0.5556, 24.68), (0.7071, -0.7071, 31.7), (0.7071, -0.7071, 24.68), (0.5556, -0.8315, 31.7), (0.5556, -0.8315, 24.68), (0.3827, -0.9239, 31.7), (0.3827, -0.9239, 24.68), (0.1951, -0.9808, 31.7), (0.1951, -0.9808, 24.68), (-7.806e-07, -1.0, 31.7), (-2.622e-07, -1.0, 24.68), (-0.1951, -0.9808, 31.7), (-0.1951, -0.9808, 24.68), (-0.3827, -0.9239, 31.7), (-0.3827, -0.9239, 24.68), (-0.5556, -0.8315, 31.7), (-0.5556, -0.8315, 24.68), (-0.7071, -0.7071, 31.7), (-0.7071, -0.7071, 24.68), (-0.8315, -0.5556, 31.7), (-0.8315, -0.5556, 24.68), (-0.9239, -0.3827, 31.7), (-0.9239, -0.3827, 24.68), (-0.9808, -0.1951, 31.7), (-0.9808, -0.1951, 24.68), (-1.0, 9.656e-07, 31.7), (-1.0, 9.656e-07, 24.68), (-0.9808, 0.1951, 31.7), (-0.9808, 0.1951, 24.68), (-0.9239, 0.3827, 31.7), (-0.9239, 0.3827, 24.68), (-0.8315, 0.5556, 31.7), (-0.8315, 0.5556, 24.68), (-0.7071, 0.7071, 31.7), (-0.7071, 0.7071, 24.68), (-0.5556, 0.8315, 31.7), (-0.5556, 0.8315, 24.68), (-0.3827, 0.9239, 31.7), (-0.3827, 0.9239, 24.68), (-0.1951, 0.9808, 31.7), (-0.1951, 0.9808, 24.68), (-4.051e-07, 1.0, 31.94), (0.1951, 0.9808, 31.94), (0.3827, 0.9239, 31.94), (0.5556, 0.8315, 31.94), (0.7071, 0.7071, 31.94), (0.8315, 0.5556, 31.94), (0.9239, 0.3827, 31.94), (0.9808, 0.1951, 31.94), (1.0, 7.55e-08, 31.94), (0.9808, -0.1951, 31.94), (0.9239, -0.3827, 31.94), (0.8315, -0.5556, 31.94), (0.7071, -0.7071, 31.94), (0.5556, -0.8315, 31.94), (0.3827, -0.9239, 31.94), (0.1951, -0.9808, 31.94), (-7.31e-07, -1.0, 31.94), (-0.1951, -0.9808, 31.94), (-0.3827, -0.9239, 31.94), (-0.5556, -0.8315, 31.94), (-0.7071, -0.7071, 31.94), (-0.8315, -0.5556, 31.94), (-0.9239, -0.3827, 31.94), (-0.9808, -0.1951, 31.94), (-1.0, 9.656e-07, 31.94), (-0.9808, 0.1951, 31.94), (-0.9239, 0.3827, 31.94), (-0.8315, 0.5556, 31.94), (-0.7071, 0.7071, 31.94), (-0.5556, 0.8315, 31.94), (-0.3827, 0.9239, 31.94), (-0.1951, 0.9808, 31.94), (0.9391, 0.5541, 31.7), (1.135, 0.5545, 31.7), (-1.135, 0.5545, 31.7), (-0.9391, 0.5541, 31.7), (0.9391, 0.5541, 31.94), (1.135, 0.5545, 31.94), (-1.135, 0.5545, 31.94), (-0.9391, 0.5541, 31.94), (-0.8315, 0.5556, 31.94), (-0.8315, 0.5556, 31.7), (0.8315, 0.5556, 31.94), (0.8315, 0.5556, 31.7), (0.9391, 0.5541, 31.7), (1.139, 0.5545, 31.7), (-1.135, 0.5545, 31.7), (-0.9391, 0.5541, 31.7), (0.9391, 0.5541, 31.94), (1.139, 0.5545, 31.94), (-1.135, 0.5545, 31.94), (-0.9391, 0.5541, 31.94), (-0.8362, 1.96, 31.94), (-0.8362, 1.96, 31.7), (0.8362, 1.96, 31.94), (0.8362, 1.96, 31.7), (0.9438, 1.958, 31.7), (1.148, 1.959, 31.7), (-1.14, 1.959, 31.7), (-0.9438, 1.958, 31.7), (0.9438, 1.958, 31.94), (1.148, 1.959, 31.94), (-1.14, 1.959, 31.94), (-0.9438, 1.958, 31.94), (0.9808, 0.1951, 31.7), (1.0, 7.55e-08, 31.7), (0.9808, 0.1951, 31.94), (1.0, 7.55e-08, 31.94), (-1.0, 9.656e-07, 31.7), (-0.9808, 0.1951, 31.7), (-1.0, 9.656e-07, 31.94), (-0.9808, 0.1951, 31.94), (0.9808, 0.1951, 31.7), (0.996, 7.55e-08, 31.7), (0.9808, 0.1951, 31.94), (0.996, 7.55e-08, 31.94), (-1.134, 0.3511, 31.7), (-1.134, 0.3511, 31.94), (1.136, 0.4252, 31.7), (1.136, 0.4252, 31.94)], [], [(0, 113, 115, 1), (1, 115, 117, 2), (2, 117, 119, 3), (3, 119, 121, 4), (4, 121, 123, 5), (5, 123, 125, 6), (6, 125, 127, 7), (7, 127, 129, 8), (8, 129, 131, 9), (9, 131, 133, 10), (10, 133, 135, 11), (11, 135, 137, 12), (12, 137, 139, 13), (13, 139, 141, 14), (14, 141, 143, 15), (15, 143, 145, 16), (16, 145, 147, 17), (17, 147, 149, 18), (18, 149, 151, 19), (19, 151, 153, 20), (20, 153, 155, 21), (21, 155, 157, 22), (22, 157, 159, 23), (23, 159, 161, 24), (24, 161, 163, 25), (25, 163, 165, 26), (26, 165, 167, 27), (27, 167, 169, 28), (28, 169, 171, 29), (29, 171, 173, 30), (31, 175, 113, 0), (30, 173, 175, 31), (21, 22, 54, 53), (32, 33, 34, 35, 36, 37, 38, 39, 40, 41, 42, 43, 44, 45, 46, 47, 48, 49, 50, 51, 52, 53, 54, 55, 56, 57, 58, 59, 60, 61, 62, 63), (10, 11, 43, 42), (97, 99, 107, 105), (2, 3, 35, 34), (13, 14, 46, 45), (27, 28, 60, 59), (16, 17, 49, 48), (30, 31, 63, 62), (19, 20, 52, 51), (8, 9, 41, 40), (22, 23, 55, 54), (11, 12, 44, 43), (105, 107, 111, 110), (3, 4, 36, 35), (14, 15, 47, 46), (28, 29, 61, 60), (17, 18, 50, 49), (31, 0, 32, 63), (20, 21, 53, 52), (9, 10, 42, 41), (23, 24, 56, 55), (1, 2, 34, 33), (12, 13, 45, 44), (77, 110, 111, 81), (4, 5, 37, 36), (15, 16, 48, 47), (29, 30, 62, 61), (18, 19, 51, 50), (0, 1, 33, 32), (39, 7, 96, 98), (68, 37, 74, 80), (5, 64, 76, 75), (67, 27, 73, 79), (59, 71, 83, 72), (59, 58, 70, 71), (38, 37, 68, 69), (26, 27, 67, 66), (5, 6, 65, 64), (86, 87, 88, 89, 93, 92), (84, 95, 94, 90, 91, 85), (79, 73, 85, 91), (72, 83, 95, 84), (70, 66, 78, 82), (65, 69, 81, 77), (71, 70, 82, 83), (69, 68, 80, 81), (66, 67, 79, 78), (64, 65, 77, 76), (37, 5, 75, 74), (27, 59, 72, 73), (75, 76, 88, 87), (80, 74, 86, 92), (82, 78, 90, 94), (77, 81, 93, 89), (83, 82, 94, 95), (81, 80, 92, 93), (78, 79, 91, 90), (76, 77, 89, 88), (74, 75, 87, 86), (73, 72, 84, 85), (98, 96, 104, 106), (8, 40, 99, 97), (40, 39, 98, 99), (7, 8, 97, 96), (99, 98, 106, 107), (96, 97, 105, 104), (25, 57, 103, 101), (56, 24, 100, 102), (57, 56, 102, 103), (24, 25, 101, 100), (65, 6, 7, 104, 105, 110, 77), (38, 69, 81, 111, 107, 106, 39), (108, 78, 82, 109), (102, 100, 108, 109), (101, 25, 26, 66, 78, 108, 100), (57, 103, 102, 109, 82, 70, 58), (112, 114, 115, 113), (114, 116, 117, 115), (116, 118, 119, 117), (118, 120, 121, 119), (120, 122, 123, 121), (122, 124, 125, 123), (124, 126, 127, 125), (126, 128, 129, 127), (128, 130, 131, 129), (130, 132, 133, 131), (132, 134, 135, 133), (134, 136, 137, 135), (136, 138, 139, 137), (138, 140, 141, 139), (140, 142, 143, 141), (142, 144, 145, 143), (144, 146, 147, 145), (146, 148, 149, 147), (148, 150, 151, 149), (150, 152, 153, 151), (152, 154, 155, 153), (154, 156, 157, 155), (156, 158, 159, 157), (158, 160, 161, 159), (160, 162, 163, 161), (162, 164, 165, 163), (164, 166, 167, 165), (166, 168, 169, 167), (168, 170, 171, 169), (170, 172, 173, 171), (115, 117, 119, 121, 123, 125, 127, 129, 131, 133, 135, 137, 139, 141, 143, 145, 147, 149, 151, 153, 155, 157, 159, 161, 163, 165, 167, 169, 171, 173, 175, 113), (174, 112, 113, 175), (172, 174, 175, 173), (154, 197, 198, 156), (176, 207, 206, 205, 204, 203, 202, 201, 200, 199, 198, 197, 196, 195, 194, 193, 192, 191, 190, 189, 188, 187, 186, 185, 184, 183, 182, 181, 180, 179, 178, 177), (132, 186, 187, 134), (241, 249, 251, 243), (116, 178, 179, 118), (138, 189, 190, 140), (166, 203, 204, 168), (144, 192, 193, 146), (172, 206, 207, 174), (150, 195, 196, 152), (128, 184, 185, 130), (156, 198, 199, 158), (134, 187, 188, 136), (249, 254, 255, 251), (118, 179, 180, 120), (140, 190, 191, 142), (168, 204, 205, 170), (146, 193, 194, 148), (174, 207, 176, 112), (152, 196, 197, 154), (130, 185, 186, 132), (158, 199, 200, 160), (114, 177, 178, 116), (136, 188, 189, 138), (221, 225, 255, 254), (120, 180, 181, 122), (142, 191, 192, 144), (170, 205, 206, 172), (148, 194, 195, 150), (112, 176, 177, 114), (183, 242, 240, 126), (212, 224, 218, 181), (122, 219, 220, 208), (211, 223, 217, 166), (203, 216, 227, 215), (203, 215, 214, 202), (182, 213, 212, 181), (164, 210, 211, 166), (122, 208, 209, 124), (230, 236, 237, 233, 232, 231), (228, 229, 235, 234, 238, 239), (223, 235, 229, 217), (216, 228, 239, 227), (214, 226, 222, 210), (209, 221, 225, 213), (215, 227, 226, 214), (213, 225, 224, 212), (210, 222, 223, 211), (208, 220, 221, 209), (181, 218, 219, 122), (166, 217, 216, 203), (219, 231, 232, 220), (224, 236, 230, 218), (226, 238, 234, 222), (221, 233, 237, 225), (227, 239, 238, 226), (225, 237, 236, 224), (222, 234, 235, 223), (220, 232, 233, 221), (218, 230, 231, 219), (217, 229, 228, 216), (242, 250, 248, 240), (128, 241, 243, 184), (184, 243, 242, 183), (126, 240, 241, 128), (243, 251, 250, 242), (240, 248, 249, 241), (162, 245, 247, 201), (200, 246, 244, 160), (201, 247, 246, 200), (160, 244, 245, 162), (209, 221, 254, 249, 248, 126, 124), (182, 183, 250, 251, 255, 225, 213), (252, 253, 226, 222), (246, 253, 252, 244), (245, 244, 252, 222, 210, 164, 162), (201, 202, 214, 226, 253, 246, 247), (256, 369, 371, 257), (257, 371, 373, 258), (258, 373, 375, 259), (259, 375, 377, 260), (260, 377, 379, 261), (261, 379, 381, 262), (262, 381, 383, 263), (263, 383, 385, 264), (264, 385, 387, 265), (265, 387, 389, 266), (266, 389, 391, 267), (267, 391, 393, 268), (268, 393, 395, 269), (269, 395, 397, 270), (270, 397, 399, 271), (271, 399, 401, 272), (272, 401, 403, 273), (273, 403, 405, 274), (274, 405, 407, 275), (275, 407, 409, 276), (276, 409, 411, 277), (277, 411, 413, 278), (278, 413, 415, 279), (279, 415, 417, 280), (280, 417, 419, 281), (281, 419, 421, 282), (282, 421, 423, 283), (283, 423, 425, 284), (284, 425, 427, 285), (285, 427, 429, 286), (287, 431, 369, 256), (286, 429, 431, 287), (277, 278, 310, 309), (288, 289, 290, 291, 292, 293, 294, 295, 296, 297, 298, 299, 300, 301, 302, 303, 304, 305, 306, 307, 308, 309, 310, 311, 312, 313, 314, 315, 316, 317, 318, 319), (266, 267, 299, 298), (353, 355, 363, 361), (258, 259, 291, 290), (269, 270, 302, 301), (283, 284, 316, 315), (272, 273, 305, 304), (286, 287, 319, 318), (275, 276, 308, 307), (264, 265, 297, 296), (278, 279, 311, 310), (267, 268, 300, 299), (361, 363, 367, 366), (259, 260, 292, 291), (270, 271, 303, 302), (284, 285, 317, 316), (273, 274, 306, 305), (287, 256, 288, 319), (276, 277, 309, 308), (265, 266, 298, 297), (279, 280, 312, 311), (257, 258, 290, 289), (268, 269, 301, 300), (333, 366, 367, 337), (260, 261, 293, 292), (271, 272, 304, 303), (285, 286, 318, 317), (274, 275, 307, 306), (256, 257, 289, 288), (295, 263, 352, 354), (324, 293, 330, 336), (261, 320, 332, 331), (323, 283, 329, 335), (315, 327, 339, 328), (315, 314, 326, 327), (294, 293, 324, 325), (282, 283, 323, 322), (261, 262, 321, 320), (342, 343, 344, 345, 349, 348), (340, 351, 350, 346, 347, 341), (335, 329, 341, 347), (328, 339, 351, 340), (326, 322, 334, 338), (321, 325, 337, 333), (327, 326, 338, 339), (325, 324, 336, 337), (322, 323, 335, 334), (320, 321, 333, 332), (293, 261, 331, 330), (283, 315, 328, 329), (331, 332, 344, 343), (336, 330, 342, 348), (338, 334, 346, 350), (333, 337, 349, 345), (339, 338, 350, 351), (337, 336, 348, 349), (334, 335, 347, 346), (332, 333, 345, 344), (330, 331, 343, 342), (329, 328, 340, 341), (354, 352, 360, 362), (264, 296, 355, 353), (296, 295, 354, 355), (263, 264, 353, 352), (355, 354, 362, 363), (352, 353, 361, 360), (281, 313, 359, 357), (312, 280, 356, 358), (313, 312, 358, 359), (280, 281, 357, 356), (321, 262, 263, 360, 361, 366, 333), (294, 325, 337, 367, 363, 362, 295), (364, 334, 338, 365), (358, 356, 364, 365), (357, 281, 282, 322, 334, 364, 356), (313, 359, 358, 365, 338, 326, 314), (368, 370, 371, 369), (370, 372, 373, 371), (372, 374, 375, 373), (374, 376, 377, 375), (376, 378, 379, 377), (378, 380, 381, 379), (380, 382, 383, 381), (382, 384, 385, 383), (384, 386, 387, 385), (386, 388, 389, 387), (388, 390, 391, 389), (390, 392, 393, 391), (392, 394, 395, 393), (394, 396, 397, 395), (396, 398, 399, 397), (398, 400, 401, 399), (400, 402, 403, 401), (402, 404, 405, 403), (404, 406, 407, 405), (406, 408, 409, 407), (408, 410, 411, 409), (410, 412, 413, 411), (412, 414, 415, 413), (414, 416, 417, 415), (416, 418, 419, 417), (418, 420, 421, 419), (420, 422, 423, 421), (422, 424, 425, 423), (424, 426, 427, 425), (426, 428, 429, 427), (371, 373, 375, 377, 379, 381, 383, 385, 387, 389, 391, 393, 395, 397, 399, 401, 403, 405, 407, 409, 411, 413, 415, 417, 419, 421, 423, 425, 427, 429, 431, 369), (430, 368, 369, 431), (428, 430, 431, 429), (410, 453, 454, 412), (432, 463, 462, 461, 460, 459, 458, 457, 456, 455, 454, 453, 452, 451, 450, 449, 448, 447, 446, 445, 444, 443, 442, 441, 440, 439, 438, 437, 436, 435, 434, 433), (388, 442, 443, 390), (497, 505, 507, 499), (372, 434, 435, 374), (394, 445, 446, 396), (422, 459, 460, 424), (400, 448, 449, 402), (428, 462, 463, 430), (406, 451, 452, 408), (384, 440, 441, 386), (412, 454, 455, 414), (390, 443, 444, 392), (505, 510, 511, 507), (374, 435, 436, 376), (396, 446, 447, 398), (424, 460, 461, 426), (402, 449, 450, 404), (430, 463, 432, 368), (408, 452, 453, 410), (386, 441, 442, 388), (414, 455, 456, 416), (370, 433, 434, 372), (392, 444, 445, 394), (477, 481, 511, 510), (376, 436, 437, 378), (398, 447, 448, 400), (426, 461, 462, 428), (404, 450, 451, 406), (368, 432, 433, 370), (439, 498, 496, 382), (468, 480, 474, 437), (378, 475, 476, 464), (467, 479, 473, 422), (459, 472, 483, 471), (459, 471, 470, 458), (438, 469, 468, 437), (420, 466, 467, 422), (378, 464, 465, 380), (486, 492, 493, 489, 488, 487), (484, 485, 491, 490, 494, 495), (479, 491, 485, 473), (472, 484, 495, 483), (470, 482, 478, 466), (465, 477, 481, 469), (471, 483, 482, 470), (469, 481, 480, 468), (466, 478, 479, 467), (464, 476, 477, 465), (437, 474, 475, 378), (422, 473, 472, 459), (475, 487, 488, 476), (480, 492, 486, 474), (482, 494, 490, 478), (477, 489, 493, 481), (483, 495, 494, 482), (481, 493, 492, 480), (478, 490, 491, 479), (476, 488, 489, 477), (474, 486, 487, 475), (473, 485, 484, 472), (498, 506, 504, 496), (384, 497, 499, 440), (440, 499, 498, 439), (382, 496, 497, 384), (499, 507, 506, 498), (496, 504, 505, 497), (418, 501, 503, 457), (456, 502, 500, 416), (457, 503, 502, 456), (416, 500, 501, 418), (465, 477, 510, 505, 504, 382, 380), (438, 439, 506, 507, 511, 481, 469), (508, 509, 482, 478), (502, 509, 508, 500), (501, 500, 508, 478, 466, 420, 418), (457, 458, 470, 482, 509, 502, 503)])
me_cylinder_002.use_remesh_preserve_volume = False
me_cylinder_002.use_remesh_preserve_attributes = False
me_cylinder_002.use_mirror_vertex_groups = False
me_cylinder_002.update()

# ---- objects
ob_wand = bpy.data.objects.new('Wand', me_plane)
ob_unterschrank = bpy.data.objects.new('Unterschrank', me_cube)
ob_lamp = bpy.data.objects.new('Lamp', light_lamp)
ob_waschbecken = bpy.data.objects.new('Waschbecken', me_cube_001)
ob_amaturen = bpy.data.objects.new('Amaturen', me_cube_002)
ob_wasserhahn = bpy.data.objects.new('Wasserhahn', me_cylinder)
ob_griffe_oben = bpy.data.objects.new('Griffe_oben', me_cylinder_001)
ob_griffe_unten = bpy.data.objects.new('Griffe_unten', me_cylinder_002)

# ---- transforms, parenting, visibility, modifiers, constraints
ob_wand.location = (-1.014, 0.0, 5.023)
ob_wand.rotation_euler = (-0.0, 1.571, 0.0)
ob_wand.scale = (5.018, 10.1, 5.018)
ob_wand.lineart.crease_threshold = 0.0
ob_unterschrank.location = (-0.144, -0.2343, 2.385)
ob_unterschrank.scale = (0.8622, 4.0, 1.2)
ob_unterschrank.lock_rotations_4d = False
ob_unterschrank.empty_display_type = 'ARROWS'
ob_unterschrank.lineart.crease_threshold = 0.0
_m = ob_unterschrank.modifiers.new('Mirror', 'MIRROR')
_m.use_axis = (False, True, False)
_m.use_clip = True
ob_lamp.location = (12.19, 1.005, 8.289)
ob_lamp.rotation_euler = (0.6503, 0.05522, 1.866)
ob_lamp.lock_rotations_4d = False
ob_lamp.empty_display_type = 'ARROWS'
ob_lamp.color = (0.0, 0.0, 0.0, 0.0)
ob_lamp.lineart.crease_threshold = 0.0
ob_waschbecken.location = (-0.1981, -2.47, 3.881)
ob_waschbecken.rotation_euler = (0.0, -0.0, 1.571)
ob_waschbecken.scale = (1.553, 0.8168, 0.4084)
ob_waschbecken.lock_rotations_4d = False
ob_waschbecken.empty_display_type = 'ARROWS'
ob_waschbecken.lineart.crease_threshold = 0.0
_m = ob_waschbecken.modifiers.new('Subsurf', 'SUBSURF')
_m.uv_smooth = 'PRESERVE_CORNERS'
_m.quality = 1
_m.levels = 2
_m.render_levels = 1
_m.show_only_control_edges = False
_m = ob_waschbecken.modifiers.new('Array', 'ARRAY')
_m.constant_offset_displace = (0.0, 0.0, 0.0)
_m.relative_offset_displace = (1.5, 0.0, 0.0)
ob_amaturen.location = (-0.8733, -2.857, 5.043)
ob_amaturen.rotation_euler = (0.0, -0.0, 1.571)
ob_amaturen.scale = (0.007813, 0.007813, 0.007813)
ob_amaturen.lineart.crease_threshold = 0.0
_m = ob_amaturen.modifiers.new('Subsurf', 'SUBSURF')
_m.uv_smooth = 'PRESERVE_CORNERS'
_m.quality = 2
_m.show_only_control_edges = False
_m = ob_amaturen.modifiers.new('Array', 'ARRAY')
_m.constant_offset_displace = (0.0, 0.0, 0.0)
_m.relative_offset_displace = (4.07, 0.0, 0.0)
ob_wasserhahn.parent = ob_amaturen
ob_wasserhahn.matrix_parent_inverse = Matrix(((-0.0, 60.31, 0.0, 246.4), (-60.31, 5.722e-06, 0.0, -44.92), (0.0, 3.815e-06, 60.31, -175.2), (0.0, 0.0, 0.0, 1.0)))
ob_wasserhahn.location = (-0.07516, -3.263, 1.797)
ob_wasserhahn.rotation_euler = (1.571, -0.0, 1.571)
ob_wasserhahn.scale = (1.0, 1.0, 5.19)
ob_wasserhahn.lineart.crease_threshold = 0.0
_m = ob_wasserhahn.modifiers.new('Array', 'ARRAY')
_m.constant_offset_displace = (0.0, 0.0, 0.0)
_m.relative_offset_displace = (33.2, 0.0, 0.0)
ob_griffe_oben.location = (0.9375, -3.227, 3.256)
ob_griffe_oben.rotation_euler = (-1.571, 1.571, 0.0)
ob_griffe_oben.scale = (0.08062, 0.08062, 0.08062)
ob_griffe_oben.lineart.crease_threshold = 0.0
_m = ob_griffe_oben.modifiers.new('Array', 'ARRAY')
_m.constant_offset_displace = (0.0, 0.0, 0.0)
_m.relative_offset_displace = (0.0, 0.0, 1.255)
ob_griffe_unten.location = (0.9375, -1.238, 2.02)
ob_griffe_unten.rotation_euler = (-1.571, 1.571, 0.0)
ob_griffe_unten.scale = (0.08062, 0.08062, 0.08062)
ob_griffe_unten.lineart.crease_threshold = 0.0

# ---- collection membership
col_collection_1.objects.link(ob_wand)
col_collection_1.objects.link(ob_unterschrank)
col_collection_1.objects.link(ob_lamp)
col_collection_1.objects.link(ob_waschbecken)
col_collection_1.objects.link(ob_amaturen)
col_collection_1.objects.link(ob_wasserhahn)
col_collection_1.objects.link(ob_griffe_oben)
col_collection_1.objects.link(ob_griffe_unten)

# ---- scene / render settings (as saved in the file)
scene.frame_start = 1; scene.frame_end = 250; scene.frame_set(0)
scene.render.engine = 'BLENDER_EEVEE_NEXT'
scene.render.resolution_percentage = 50
scene.render.dither_intensity = 0.0
scene.cycles.use_denoising = False
scene.cycles.samples = 10
scene.cycles.sampling_pattern = 'TABULATED_SOBOL'
scene.cycles.light_sampling_threshold = 0.0
scene.cycles.use_adaptive_sampling = False
scene.cycles.use_light_tree = False
scene.cycles.blur_glossy = 0.0
scene.cycles.pixel_filter_type = 'GAUSSIAN'
scene.cycles.sample_clamp_indirect = 0.0
scene.view_settings.view_transform = 'Standard'
bpy.context.view_layer.update()

# ---- added for rendering (the .blend has no active camera): camera
cam_auto = bpy.data.cameras.new('AutoCamera')
cam_auto.lens = 50.0
cam_auto.sensor_width = 36.0
cam_auto.clip_end = 1000.0
ob_auto_camera = bpy.data.objects.new('AutoCamera', cam_auto)
scene.collection.objects.link(ob_auto_camera)
ob_auto_camera.location = (20.9512, -25.1395, 21.7827)
ob_auto_camera.rotation_euler = (1.09748, -7.21219e-08, 0.694738)
scene.camera = ob_auto_camera
bpy.context.view_layer.update()
